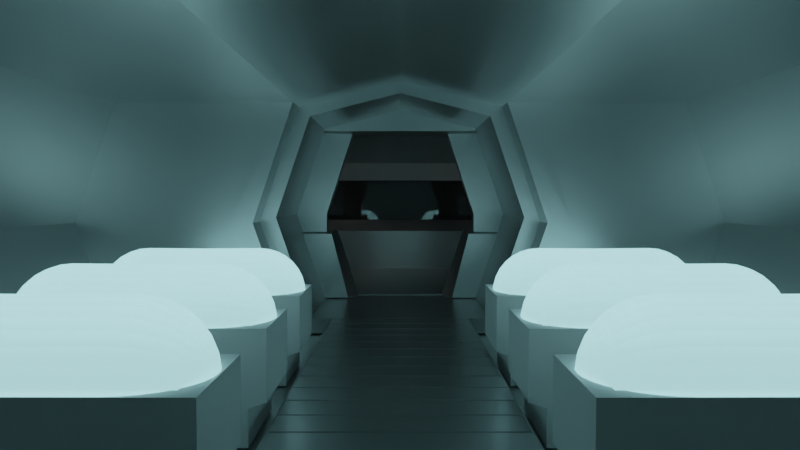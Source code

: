 # Source: Ship.blend  (saved by Blender 2.81.16; exported with 4.5.12 LTS)
import bpy
from mathutils import Matrix  # noqa: F401  (used for matrix-valued properties, if any)

bpy.ops.wm.read_factory_settings(use_empty=True)
scene = bpy.context.scene
scene.name = 'Scene'

# ---- collections
col_collection = bpy.data.collections.new('Collection'); scene.collection.children.link(col_collection)
col_walls = bpy.data.collections.new('Walls'); scene.collection.children.link(col_walls)

# ---- materials (node trees are filled in below, after node groups)
mat_ship_material = bpy.data.materials.new('Ship Material')
mat_ship_external_glass = bpy.data.materials.new('Ship External Glass')
mat_cryo_glass = bpy.data.materials.new('Cryo Glass')

# ---- material node trees
mat_ship_material.use_nodes = True; mat_ship_material.node_tree.nodes.clear()
_N = mat_ship_material.node_tree.nodes; _L = mat_ship_material.node_tree.links
n0 = _N.new('ShaderNodeOutputMaterial'); n0.name = 'Material Output'; n0.location = (300, 300)
n1 = _N.new('ShaderNodeBsdfPrincipled'); n1.name = 'Principled BSDF'; n1.location = (10, 300)
n1.distribution = 'GGX'
n1.subsurface_method = 'BURLEY'
n1.inputs[0].default_value = (0.6152, 0.6152, 0.6152, 1.0)
n1.inputs[1].default_value = 0.9157
n1.inputs[2].default_value = 0.3427
n1.inputs[3].default_value = 1.45
n1.inputs[13].default_value = 0.8596
n1.inputs[27].default_value = (0.0, 0.0, 0.0, 1.0)
n1.inputs[28].default_value = 1.0
_L.new(n1.outputs[0], n0.inputs[0])
n0.is_active_output = True
mat_ship_external_glass.use_nodes = True; mat_ship_external_glass.node_tree.nodes.clear()
_N = mat_ship_external_glass.node_tree.nodes; _L = mat_ship_external_glass.node_tree.links
n0 = _N.new('ShaderNodeOutputMaterial'); n0.name = 'Material Output'; n0.location = (300, 300)
n1 = _N.new('ShaderNodeBsdfPrincipled'); n1.name = 'Principled BSDF'; n1.location = (10, 300)
n1.distribution = 'GGX'
n1.subsurface_method = 'BURLEY'
n1.inputs[2].default_value = 0.0
n1.inputs[3].default_value = 1.45
n1.inputs[13].default_value = 1.0
n1.inputs[18].default_value = 0.9551
n1.inputs[27].default_value = (0.0, 0.0, 0.0, 1.0)
n1.inputs[28].default_value = 1.0
_L.new(n1.outputs[0], n0.inputs[0])
n0.is_active_output = True
mat_cryo_glass.use_nodes = True; mat_cryo_glass.node_tree.nodes.clear()
_N = mat_cryo_glass.node_tree.nodes; _L = mat_cryo_glass.node_tree.links
n0 = _N.new('ShaderNodeOutputMaterial'); n0.name = 'Material Output'; n0.location = (300, 300)
n1 = _N.new('ShaderNodeBsdfPrincipled'); n1.name = 'Principled BSDF'; n1.location = (10, 300)
n1.distribution = 'GGX'
n1.subsurface_method = 'BURLEY'
n1.inputs[3].default_value = 1.45
n1.inputs[18].default_value = 0.8539
n1.inputs[27].default_value = (0.3, 0.6286, 0.6661, 1.0)
n1.inputs[28].default_value = 1.0
_L.new(n1.outputs[0], n0.inputs[0])
n0.is_active_output = True

# ---- world
world_world = bpy.data.worlds.new('World'); scene.world = world_world
world_world.use_nodes = True; world_world.node_tree.nodes.clear()
_N = world_world.node_tree.nodes; _L = world_world.node_tree.links
n0 = _N.new('ShaderNodeOutputWorld'); n0.name = 'World Output'; n0.location = (300, 300)
n1 = _N.new('ShaderNodeBackground'); n1.name = 'Background'; n1.location = (10, 300)
n1.inputs[0].default_value = (0.0, 0.0, 0.0, 1.0)
_L.new(n1.outputs[0], n0.inputs[0])
n0.is_active_output = True
world_world.color = (0.05088, 0.05088, 0.05088)
world_world.use_sun_shadow = False
world_world.sun_shadow_jitter_overblur = 0.0

# ---- cameras
cam_camera_001 = bpy.data.cameras.new('Camera.001')
cam_camera_001.lens = 32.0
cam_camera_001.dof.focus_distance = 1.0

# ---- lights
light_sun = bpy.data.lights.new('Sun', 'SUN')
light_sun.color = (1.0, 0.9348, 0.9068)
light_sun.transmission_factor = 0.0
light_sun.energy = 20.0
light_sun.shadow_soft_size = 0.125

# ---- meshes
me_cylinder_001 = bpy.data.meshes.new('Cylinder.001')
me_cylinder_001.from_pydata([(7.563e-09, 0.05, -1.34e-08), (2.224e-08, 0.05, 0.2249), (0.009755, 0.04904, -1.34e-08), (0.009755, 0.04904, 0.2249), (0.01913, 0.04619, -1.34e-08), (0.01913, 0.04619, 0.2249), (0.02778, 0.04157, -1.34e-08), (0.02778, 0.04157, 0.2249), (0.03536, 0.03536, -1.34e-08), (0.03536, 0.03536, 0.2249), (0.04157, 0.02778, -1.34e-08), (0.04157, 0.02778, 0.2249), (0.04619, 0.01913, -1.34e-08), (0.04619, 0.01913, 0.2249), (0.04904, 0.009755, -1.34e-08), (0.04904, 0.009755, 0.2249), (0.05, 1.154e-08, -1.34e-08), (0.05, 1.154e-08, 0.2249), (0.04904, -0.009755, -1.34e-08), (0.04904, -0.009755, 0.2249), (0.04619, -0.01913, -1.34e-08), (0.04619, -0.01913, 0.2249), (0.04157, -0.02778, -1.34e-08), (0.04157, -0.02778, 0.2249), (0.03536, -0.03536, -1.34e-08), (0.03536, -0.03536, 0.2249), (0.02778, -0.04157, -1.34e-08), (0.02778, -0.04157, 0.2249), (0.01913, -0.04619, -1.34e-08), (0.01913, -0.04619, 0.2249), (0.009755, -0.04904, -1.34e-08), (0.009755, -0.04904, 0.2249), (-8.729e-09, -0.05, -1.34e-08), (5.947e-09, -0.05, 0.2249), (-0.009755, -0.04904, -1.34e-08), (-0.009755, -0.04904, 0.2249), (-0.01913, -0.04619, -1.34e-08), (-0.01913, -0.04619, 0.2249), (-0.02778, -0.04157, -1.34e-08), (-0.02778, -0.04157, 0.2249), (-0.03536, -0.03536, -1.34e-08), (-0.03536, -0.03536, 0.2249), (-0.04157, -0.02778, -1.34e-08), (-0.04157, -0.02778, 0.2249), (-0.04619, -0.01913, -1.34e-08), (-0.04619, -0.01913, 0.2249), (-0.04904, -0.009754, -1.34e-08), (-0.04904, -0.009754, 0.2249), (-0.05, 5.604e-08, -1.34e-08), (-0.05, 5.604e-08, 0.2249), (-0.04904, 0.009755, -1.34e-08), (-0.04904, 0.009755, 0.2249), (-0.04619, 0.01913, -1.34e-08), (-0.04619, 0.01913, 0.2249), (-0.04157, 0.02778, -1.34e-08), (-0.04157, 0.02778, 0.2249), (-0.03536, 0.03536, -1.34e-08), (-0.03536, 0.03536, 0.2249), (-0.02778, 0.04157, -1.34e-08), (-0.02778, 0.04157, 0.2249), (-0.01913, 0.04619, -1.34e-08), (-0.01913, 0.04619, 0.2249), (-0.009754, 0.04904, -1.34e-08), (-0.009754, 0.04904, 0.2249)], [], [(0, 1, 3, 2), (2, 3, 5, 4), (4, 5, 7, 6), (6, 7, 9, 8), (8, 9, 11, 10), (10, 11, 13, 12), (12, 13, 15, 14), (14, 15, 17, 16), (16, 17, 19, 18), (18, 19, 21, 20), (20, 21, 23, 22), (22, 23, 25, 24), (24, 25, 27, 26), (26, 27, 29, 28), (28, 29, 31, 30), (30, 31, 33, 32), (32, 33, 35, 34), (34, 35, 37, 36), (36, 37, 39, 38), (38, 39, 41, 40), (40, 41, 43, 42), (42, 43, 45, 44), (44, 45, 47, 46), (46, 47, 49, 48), (48, 49, 51, 50), (50, 51, 53, 52), (52, 53, 55, 54), (54, 55, 57, 56), (56, 57, 59, 58), (58, 59, 61, 60), (3, 1, 63, 61, 59, 57, 55, 53, 51, 49, 47, 45, 43, 41, 39, 37, 35, 33, 31, 29, 27, 25, 23, 21, 19, 17, 15, 13, 11, 9, 7, 5), (60, 61, 63, 62), (62, 63, 1, 0), (0, 2, 4, 6, 8, 10, 12, 14, 16, 18, 20, 22, 24, 26, 28, 30, 32, 34, 36, 38, 40, 42, 44, 46, 48, 50, 52, 54, 56, 58, 60, 62)])
_uv = me_cylinder_001.uv_layers.new(name='UVMap')
_uv.uv.foreach_set('vector', [1.0, 0.5, 1.0, 1.0, 0.9688, 1.0, 0.9688, 0.5, 0.9688, 0.5, 0.9688, 1.0, 0.9375, 1.0, 0.9375, 0.5, 0.9375, 0.5, 0.9375, 1.0, 0.9062, 1.0, 0.9062, 0.5, 0.9062, 0.5, 0.9062, 1.0, 0.875, 1.0, 0.875, 0.5, 0.875, 0.5, 0.875, 1.0, 0.8438, 1.0, 0.8438, 0.5, 0.8438, 0.5, 0.8438, 1.0, 0.8125, 1.0, 0.8125, 0.5, 0.8125, 0.5, 0.8125, 1.0, 0.7812, 1.0, 0.7812, 0.5, 0.7812, 0.5, 0.7812, 1.0, 0.75, 1.0, 0.75, 0.5, 0.75, 0.5, 0.75, 1.0, 0.7188, 1.0, 0.7188, 0.5, 0.7188, 0.5, 0.7188, 1.0, 0.6875, 1.0, 0.6875, 0.5, 0.6875, 0.5, 0.6875, 1.0, 0.6562, 1.0, 0.6562, 0.5, 0.6562, 0.5, 0.6562, 1.0, 0.625, 1.0, 0.625, 0.5, 0.625, 0.5, 0.625, 1.0, 0.5938, 1.0, 0.5938, 0.5, 0.5938, 0.5, 0.5938, 1.0, 0.5625, 1.0, 0.5625, 0.5, 0.5625, 0.5, 0.5625, 1.0, 0.5312, 1.0, 0.5312, 0.5, 0.5312, 0.5, 0.5312, 1.0, 0.5, 1.0, 0.5, 0.5, 0.5, 0.5, 0.5, 1.0, 0.4688, 1.0, 0.4688, 0.5, 0.4688, 0.5, 0.4688, 1.0, 0.4375, 1.0, 0.4375, 0.5, 0.4375, 0.5, 0.4375, 1.0, 0.4062, 1.0, 0.4062, 0.5, 0.4062, 0.5, 0.4062, 1.0, 0.375, 1.0, 0.375, 0.5, 0.375, 0.5, 0.375, 1.0, 0.3438, 1.0, 0.3438, 0.5, 0.3438, 0.5, 0.3438, 1.0, 0.3125, 1.0, 0.3125, 0.5, 0.3125, 0.5, 0.3125, 1.0, 0.2812, 1.0, 0.2812, 0.5, 0.2812, 0.5, 0.2812, 1.0, 0.25, 1.0, 0.25, 0.5, 0.25, 0.5, 0.25, 1.0, 0.2188, 1.0, 0.2188, 0.5, 0.2188, 0.5, 0.2188, 1.0, 0.1875, 1.0, 0.1875, 0.5, 0.1875, 0.5, 0.1875, 1.0, 0.1562, 1.0, 0.1562, 0.5, 0.1562, 0.5, 0.1562, 1.0, 0.125, 1.0, 0.125, 0.5, 0.125, 0.5, 0.125, 1.0, 0.09375, 1.0, 0.09375, 0.5, 0.09375, 0.5, 0.09375, 1.0, 0.0625, 1.0, 0.0625, 0.5, 0.2968, 0.4854, 0.25, 0.49, 0.2032, 0.4854, 0.1582, 0.4717, 0.1167, 0.4496, 0.08029, 0.4197, 0.05045, 0.3833, 0.02827, 0.3418, 0.01461, 0.2968, 0.01, 0.25, 0.01461, 0.2032, 0.02827, 0.1582, 0.05045, 0.1167, 0.08029, 0.08029, 0.1167, 0.05045, 0.1582, 0.02827, 0.2032, 0.01461, 0.25, 0.01, 0.2968, 0.01461, 0.3418, 0.02827, 0.3833, 0.05045, 0.4197, 0.08029, 0.4496, 0.1167, 0.4717, 0.1582, 0.4854, 0.2032, 0.49, 0.25, 0.4854, 0.2968, 0.4717, 0.3418, 0.4496, 0.3833, 0.4197, 0.4197, 0.3833, 0.4496, 0.3418, 0.4717, 0.0625, 0.5, 0.0625, 1.0, 0.03125, 1.0, 0.03125, 0.5, 0.03125, 0.5, 0.03125, 1.0, 0.0, 1.0, 0.0, 0.5, 0.75, 0.49, 0.7968, 0.4854, 0.8418, 0.4717, 0.8833, 0.4496, 0.9197, 0.4197, 0.9496, 0.3833, 0.9717, 0.3418, 0.9854, 0.2968, 0.99, 0.25, 0.9854, 0.2032, 0.9717, 0.1582, 0.9496, 0.1167, 0.9197, 0.08029, 0.8833, 0.05045, 0.8418, 0.02827, 0.7968, 0.01461, 0.75, 0.01, 0.7032, 0.01461, 0.6582, 0.02827, 0.6167, 0.05045, 0.5803, 0.08029, 0.5504, 0.1167, 0.5283, 0.1582, 0.5146, 0.2032, 0.51, 0.25, 0.5146, 0.2968, 0.5283, 0.3418, 0.5504, 0.3833, 0.5803, 0.4197, 0.6167, 0.4496, 0.6582, 0.4717, 0.7032, 0.4854])
me_cylinder_001.use_remesh_fix_poles = True
me_cylinder_001.use_remesh_preserve_attributes = False
me_cylinder_001.use_mirror_vertex_groups = False
me_cylinder_001.update()
me_cube_001 = bpy.data.meshes.new('Cube.001')
me_cube_001.from_pydata([(-3.07, -2.232, 0.0), (-3.07, -2.232, 1.112), (-2.57, -1.865, 0.918), (-2.82, -2.059, 0.0), (-2.57, -1.865, -0.2337), (-2.82, -2.059, -0.2337), (0.0, 0.0, 0.0), (0.0, 0.0, -0.2337), (-3.07, 0.0, 0.0), (-3.07, 0.0, 1.112), (-2.57, 0.0, 0.0), (-2.57, 0.0, 0.918), (-2.82, 0.0, 1.186), (-2.82, 0.0, 0.0), (-2.57, 0.0, -0.2337), (-2.82, 0.0, -0.2337), (2.078, 0.0006043, 0.0), (2.078, 0.0006043, -0.2337), (1.173, -2.613, 0.0), (1.173, -2.613, 1.112), (0.9844, -2.022, 0.0), (0.9844, -2.022, 0.918), (1.072, -2.326, 1.186), (0.9844, -2.022, -0.2337), (1.072, -2.326, -0.2337), (2.554, -1.808, 0.0), (2.554, -1.808, 1.112), (2.078, -1.514, 0.0), (2.078, -1.514, 0.918), (2.283, -1.661, 1.186), (2.283, -1.661, 0.0), (2.078, -1.514, -0.2337), (2.283, -1.661, -0.2337), (-2.568, -1.87, 0.0), (-2.83, -2.048, 1.186), (1.086, -2.32, 0.0), (-0.9494, -2.922, 0.0), (-0.9494, -2.922, 1.112), (-0.7949, -2.446, 0.0), (-0.7949, -2.446, 0.918), (-0.8721, -2.684, 1.186), (-0.8721, -2.684, 0.0), (-0.7949, -2.446, -0.2337), (-0.8721, -2.684, -0.2337), (2.554, -1.189, 1.112), (2.078, -0.7565, 0.0), (2.078, -0.7565, -0.2337), (2.554, -0.9051, 0.0), (2.078, -1.04, 0.918), (2.335, -1.119, 1.186), (2.335, -0.8351, 0.0), (2.335, -0.8351, -0.2337)], [], [(8, 0, 1, 9), (3, 33, 2, 34), (0, 3, 34, 1), (13, 15, 5, 3), (3, 5, 4, 33), (33, 6, 10), (5, 15, 14, 4), (0, 8, 13, 3), (2, 11, 12, 34), (34, 12, 9, 1), (33, 10, 11, 2), (4, 14, 7), (25, 26, 19, 18), (35, 22, 21, 20), (18, 19, 22, 35), (30, 35, 24, 32), (35, 20, 23, 24), (20, 27, 6), (24, 23, 31, 32), (18, 35, 30, 25), (21, 22, 29, 28), (22, 19, 26, 29), (20, 21, 28, 27), (23, 7, 31), (16, 6, 27, 45), (51, 32, 31, 46), (47, 25, 30, 50), (48, 28, 29, 49), (49, 29, 26, 44), (45, 27, 28, 48), (17, 46, 31, 7), (36, 37, 1, 0), (41, 3, 5, 43), (33, 38, 6), (5, 4, 42, 43), (0, 3, 41, 36), (2, 34, 40, 39), (34, 1, 37, 40), (33, 2, 39, 38), (4, 7, 42), (36, 18, 19, 37), (41, 43, 24, 35), (20, 6, 38), (24, 43, 42, 23), (18, 36, 41, 35), (21, 39, 40, 22), (22, 40, 37, 19), (20, 38, 39, 21), (23, 42, 7), (30, 32, 51, 50), (25, 47, 44, 26), (17, 16, 45, 46), (50, 51, 46, 45), (45, 48, 49, 50), (50, 49, 44, 47)])
_uv = me_cube_001.uv_layers.new(name='UVMap')
_uv.uv.foreach_set('vector', [0.375, 0.125, 0.375, 0.25, 0.625, 0.25, 0.625, 0.125, 0.375, 0.375, 0.375, 0.5, 0.625, 0.5, 0.625, 0.375, 0.375, 0.25, 0.375, 0.375, 0.625, 0.375, 0.625, 0.25, 0.25, 0.625, 0.25, 0.625, 0.25, 0.5, 0.25, 0.5, 0.375, 0.375, 0.375, 0.375, 0.375, 0.5, 0.375, 0.5, 0.375, 0.5, 0.0, 0.0, 0.375, 0.625, 0.25, 0.5, 0.25, 0.625, 0.375, 0.625, 0.375, 0.5, 0.125, 0.5, 0.125, 0.625, 0.25, 0.625, 0.25, 0.5, 0.625, 0.5, 0.625, 0.625, 0.75, 0.625, 0.75, 0.5, 0.75, 0.5, 0.75, 0.625, 0.875, 0.625, 0.875, 0.5, 0.375, 0.5, 0.375, 0.625, 0.625, 0.625, 0.625, 0.5, 0.375, 0.5, 0.375, 0.625, 0.0, 0.0, 0.375, 0.125, 0.625, 0.125, 0.625, 0.25, 0.375, 0.25, 0.375, 0.375, 0.625, 0.375, 0.625, 0.5, 0.375, 0.5, 0.375, 0.25, 0.625, 0.25, 0.625, 0.375, 0.375, 0.375, 0.25, 0.625, 0.25, 0.5, 0.25, 0.5, 0.25, 0.625, 0.375, 0.375, 0.375, 0.5, 0.375, 0.5, 0.375, 0.375, 0.375, 0.5, 0.375, 0.625, 0.0, 0.0, 0.25, 0.5, 0.375, 0.5, 0.375, 0.625, 0.25, 0.625, 0.125, 0.5, 0.25, 0.5, 0.25, 0.625, 0.125, 0.625, 0.625, 0.5, 0.75, 0.5, 0.75, 0.625, 0.625, 0.625, 0.75, 0.5, 0.875, 0.5, 0.875, 0.625, 0.75, 0.625, 0.375, 0.5, 0.625, 0.5, 0.625, 0.625, 0.375, 0.625, 0.375, 0.5, 0.0, 0.0, 0.375, 0.625, 0.375, 0.5, 0.0, 0.0, 0.375, 0.625, 0.375, 0.5625, 0.25, 0.5625, 0.25, 0.625, 0.375, 0.625, 0.375, 0.5625, 0.125, 0.5625, 0.125, 0.625, 0.25, 0.625, 0.25, 0.5625, 0.625, 0.5625, 0.625, 0.625, 0.75, 0.625, 0.75, 0.5625, 0.75, 0.5625, 0.75, 0.625, 0.875, 0.625, 0.875, 0.5625, 0.375, 0.5625, 0.375, 0.625, 0.625, 0.625, 0.625, 0.5625, 0.375, 0.5, 0.375, 0.5625, 0.375, 0.625, 0.0, 0.0, 0.375, 0.125, 0.625, 0.125, 0.625, 0.25, 0.375, 0.25, 0.25, 0.625, 0.25, 0.5, 0.25, 0.5, 0.25, 0.625, 0.375, 0.5, 0.375, 0.625, 0.0, 0.0, 0.25, 0.5, 0.375, 0.5, 0.375, 0.625, 0.25, 0.625, 0.125, 0.5, 0.25, 0.5, 0.25, 0.625, 0.125, 0.625, 0.625, 0.5, 0.75, 0.5, 0.75, 0.625, 0.625, 0.625, 0.75, 0.5, 0.875, 0.5, 0.875, 0.625, 0.75, 0.625, 0.375, 0.5, 0.625, 0.5, 0.625, 0.625, 0.375, 0.625, 0.375, 0.5, 0.0, 0.0, 0.375, 0.625, 0.375, 0.125, 0.375, 0.25, 0.625, 0.25, 0.625, 0.125, 0.25, 0.625, 0.25, 0.625, 0.25, 0.5, 0.25, 0.5, 0.375, 0.5, 0.0, 0.0, 0.375, 0.625, 0.25, 0.5, 0.25, 0.625, 0.375, 0.625, 0.375, 0.5, 0.125, 0.5, 0.125, 0.625, 0.25, 0.625, 0.25, 0.5, 0.625, 0.5, 0.625, 0.625, 0.75, 0.625, 0.75, 0.5, 0.75, 0.5, 0.75, 0.625, 0.875, 0.625, 0.875, 0.5, 0.375, 0.5, 0.375, 0.625, 0.625, 0.625, 0.625, 0.5, 0.375, 0.5, 0.375, 0.625, 0.0, 0.0, 0.25, 0.625, 0.25, 0.625, 0.25, 0.5625, 0.25, 0.5625, 0.375, 0.125, 0.375, 0.1875, 0.625, 0.1875, 0.625, 0.125, 0.375, 0.5, 0.375, 0.5, 0.0, 0.0, 0.375, 0.5625, 0.0, 0.0, 0.0, 0.0, 0.0, 0.0, 0.0, 0.0, 0.0, 0.0, 0.625, 0.5625, 0.75, 0.5625, 0.0, 0.0, 0.0, 0.0, 0.0, 0.0, 0.0, 0.0, 0.0, 0.0])
me_cube_001.materials.append(mat_ship_material)
me_cube_001.use_remesh_fix_poles = True
me_cube_001.use_remesh_preserve_attributes = False
me_cube_001.use_mirror_vertex_groups = False
me_cube_001.update()
me_cube_002 = bpy.data.meshes.new('Cube.002')
me_cube_002.from_pydata([(-2.811, 2.045, 0.0), (-2.811, 2.045, 1.112), (-2.311, 1.678, 0.0), (-2.311, 1.67, 0.918), (-2.561, 1.865, 0.0), (-2.561, 1.865, 1.186), (-1.092, 0.8407, 1.593), (-1.286, 0.9395, 1.862), (-2.811, 0.0, 0.0), (-2.811, 0.0, 1.112), (-2.311, 0.0, 0.0), (-2.311, 0.0, 0.918), (-2.561, 0.0, 1.186), (-2.561, 0.0, 0.0), (-1.036, 0.0, 1.593), (-1.286, 0.0, 1.862), (0.0, 0.0, 1.97), (0.0, 0.0, 2.239)], [(17, 16)], [(8, 9, 1, 0), (4, 5, 3, 2), (0, 1, 5, 4), (3, 5, 7, 6), (11, 3, 6, 14), (17, 7, 15), (14, 6, 16), (5, 12, 15, 7), (0, 4, 13, 8), (5, 1, 9, 12), (4, 2, 10, 13), (2, 3, 11, 10)])
_uv = me_cube_002.uv_layers.new(name='UVMap')
_uv.uv.foreach_set('vector', [0.375, 0.125, 0.625, 0.125, 0.625, 0.25, 0.375, 0.25, 0.375, 0.375, 0.625, 0.375, 0.625, 0.5, 0.375, 0.5, 0.375, 0.25, 0.625, 0.25, 0.625, 0.375, 0.375, 0.375, 0.625, 0.5, 0.625, 0.375, 0.625, 0.375, 0.625, 0.5, 0.625, 0.625, 0.625, 0.5, 0.625, 0.5, 0.625, 0.625, 0.0, 0.0, 0.75, 0.5, 0.75, 0.625, 0.625, 0.625, 0.625, 0.5, 0.0, 0.0, 0.75, 0.5, 0.75, 0.625, 0.75, 0.625, 0.75, 0.5, 0.125, 0.5, 0.25, 0.5, 0.25, 0.625, 0.125, 0.625, 0.75, 0.5, 0.875, 0.5, 0.875, 0.625, 0.75, 0.625, 0.25, 0.5, 0.375, 0.5, 0.375, 0.625, 0.25, 0.625, 0.375, 0.5, 0.625, 0.5, 0.625, 0.625, 0.375, 0.625])
me_cube_002.use_remesh_fix_poles = True
me_cube_002.use_remesh_preserve_attributes = False
me_cube_002.use_mirror_vertex_groups = False
me_cube_002.update()
me_cube_003 = bpy.data.meshes.new('Cube.003')
me_cube_003.from_pydata([(-2.369, -1.0, -0.5112), (-2.369, -1.0, 2.98e-08), (-2.369, 1.0, -0.5112), (-2.369, 1.0, 2.98e-08), (2.369, -1.0, -0.5112), (2.369, -1.0, -2.98e-08), (2.369, 1.0, -0.5112), (2.369, 1.0, -2.98e-08)], [], [(0, 1, 3, 2), (2, 3, 7, 6), (6, 7, 5, 4), (4, 5, 1, 0), (2, 6, 4, 0), (7, 3, 1, 5)])
_uv = me_cube_003.uv_layers.new(name='UVMap')
_uv.uv.foreach_set('vector', [0.375, 0.0, 0.625, 0.0, 0.625, 0.25, 0.375, 0.25, 0.375, 0.25, 0.625, 0.25, 0.625, 0.5, 0.375, 0.5, 0.375, 0.5, 0.625, 0.5, 0.625, 0.75, 0.375, 0.75, 0.375, 0.75, 0.625, 0.75, 0.625, 1.0, 0.375, 1.0, 0.125, 0.5, 0.375, 0.5, 0.375, 0.75, 0.125, 0.75, 0.625, 0.5, 0.875, 0.5, 0.875, 0.75, 0.625, 0.75])
me_cube_003.use_remesh_fix_poles = True
me_cube_003.use_remesh_preserve_attributes = False
me_cube_003.use_mirror_vertex_groups = False
me_cube_003.update()
me_cube_004 = bpy.data.meshes.new('Cube.004')
me_cube_004.from_pydata([(-3.07, 2.232, 0.0), (-3.07, 2.232, 1.112), (-2.57, 1.865, 0.0), (-2.57, 1.865, 0.918), (-2.82, 2.059, 0.0), (-2.57, 1.865, -0.2337), (-3.07, -2.232, 0.0), (-3.07, -2.232, 1.112), (-2.57, -1.865, 0.918), (-2.82, -2.059, 0.0), (-2.57, -1.865, -0.2337), (-2.82, -2.059, -0.2337), (0.0, 0.0, 0.0), (0.0, 0.0, -0.2337), (-3.07, 0.0, 0.0), (-3.07, 0.0, 1.112), (-2.57, 0.0, 0.0), (-2.57, 0.0, 0.918), (-2.82, 0.0, 1.186), (-2.82, 0.0, 0.0), (-2.57, 0.0, -0.2337), (-2.82, 0.0, -0.2337), (1.176, 2.61, 0.0), (1.176, 2.61, 1.112), (0.9809, 2.021, 0.0), (0.9809, 2.021, 0.918), (1.088, 2.319, 0.0), (1.088, 2.319, 1.186), (0.9809, 2.021, -0.2337), (1.088, 2.319, -0.2337), (-2.828, 2.046, 1.186), (-2.828, 2.046, -0.2337), (-0.947, 2.92, 0.0), (-0.947, 2.92, 1.112), (-0.7925, 2.445, 0.0), (-0.7925, 2.445, 0.918), (-0.8698, 2.682, 1.186), (-0.8698, 2.682, 0.0), (-0.7925, 2.445, -0.2337), (-0.8698, 2.682, -0.2337), (2.554, -0.002592, 0.0), (2.554, -0.002592, 1.112), (2.078, 0.0006043, 0.0), (2.078, 0.0006043, 0.918), (2.387, -0.009675, 0.0), (2.387, -0.009675, 1.186), (2.078, 0.0006043, -0.2337), (2.387, -0.009675, -0.2337), (2.554, 1.803, 0.0), (2.554, 1.803, 1.112), (2.078, 1.509, 0.0), (2.078, 1.509, 0.918), (2.283, 1.656, 1.186), (2.283, 1.656, 0.0), (2.078, 1.509, -0.2337), (2.283, 1.656, -0.2337), (1.173, -2.613, 0.0), (1.173, -2.613, 1.112), (0.9844, -2.022, 0.0), (0.9844, -2.022, 0.918), (1.072, -2.326, 1.186), (0.9844, -2.022, -0.2337), (1.072, -2.326, -0.2337), (2.554, -1.808, 0.0), (2.554, -1.808, 1.112), (2.078, -1.514, 0.0), (2.078, -1.514, 0.918), (2.283, -1.661, 1.186), (2.283, -1.661, 0.0), (2.078, -1.514, -0.2337), (2.283, -1.661, -0.2337), (-2.568, -1.87, 0.0), (-2.83, -2.048, 1.186), (1.086, -2.32, 0.0), (-0.9494, -2.922, 0.0), (-0.9494, -2.922, 1.112), (-0.7949, -2.446, 0.0), (-0.7949, -2.446, 0.918), (-0.8721, -2.684, 1.186), (-0.8721, -2.684, 0.0), (-0.7949, -2.446, -0.2337), (-0.8721, -2.684, -0.2337)], [], [(14, 15, 1, 0), (4, 30, 3, 2), (0, 1, 30, 4), (19, 4, 31, 21), (4, 2, 5, 31), (2, 16, 12), (31, 5, 20, 21), (0, 4, 19, 14), (3, 30, 18, 17), (30, 1, 15, 18), (2, 3, 17, 16), (5, 13, 20), (14, 6, 7, 15), (9, 71, 8, 72), (6, 9, 72, 7), (19, 21, 11, 9), (9, 11, 10, 71), (71, 12, 16), (11, 21, 20, 10), (6, 14, 19, 9), (8, 17, 18, 72), (72, 18, 15, 7), (71, 16, 17, 8), (10, 20, 13), (32, 33, 23, 22), (26, 27, 25, 24), (22, 23, 27, 26), (37, 26, 29, 39), (26, 24, 28, 29), (24, 34, 12), (29, 28, 38, 39), (22, 26, 37, 32), (25, 27, 36, 35), (27, 23, 33, 36), (24, 25, 35, 34), (28, 13, 38), (32, 0, 1, 33), (37, 39, 31, 4), (2, 12, 34), (31, 39, 38, 5), (0, 32, 37, 4), (3, 35, 36, 30), (30, 36, 33, 1), (2, 34, 35, 3), (5, 38, 13), (48, 49, 41, 40), (44, 45, 43, 42), (40, 41, 45, 44), (53, 44, 47, 55), (44, 42, 46, 47), (42, 50, 12), (47, 46, 54, 55), (40, 44, 53, 48), (43, 45, 52, 51), (45, 41, 49, 52), (42, 43, 51, 50), (46, 13, 54), (48, 22, 23, 49), (53, 55, 29, 26), (24, 12, 50), (29, 55, 54, 28), (22, 48, 53, 26), (25, 51, 52, 27), (27, 52, 49, 23), (24, 50, 51, 25), (28, 54, 13), (63, 64, 57, 56), (73, 60, 59, 58), (56, 57, 60, 73), (68, 73, 62, 70), (73, 58, 61, 62), (58, 65, 12), (62, 61, 69, 70), (56, 73, 68, 63), (59, 60, 67, 66), (60, 57, 64, 67), (58, 59, 66, 65), (61, 13, 69), (63, 40, 41, 64), (68, 70, 47, 44), (42, 12, 65), (47, 70, 69, 46), (40, 63, 68, 44), (43, 66, 67, 45), (45, 67, 64, 41), (42, 65, 66, 43), (46, 69, 13), (74, 75, 7, 6), (79, 9, 11, 81), (71, 76, 12), (11, 10, 80, 81), (6, 9, 79, 74), (8, 72, 78, 77), (72, 7, 75, 78), (71, 8, 77, 76), (10, 13, 80), (74, 56, 57, 75), (79, 81, 62, 73), (58, 12, 76), (62, 81, 80, 61), (56, 74, 79, 73), (59, 77, 78, 60), (60, 78, 75, 57), (58, 76, 77, 59), (61, 80, 13)])
_uv = me_cube_004.uv_layers.new(name='UVMap')
_uv.uv.foreach_set('vector', [0.375, 0.125, 0.625, 0.125, 0.625, 0.25, 0.375, 0.25, 0.375, 0.375, 0.625, 0.375, 0.625, 0.5, 0.375, 0.5, 0.375, 0.25, 0.625, 0.25, 0.625, 0.375, 0.375, 0.375, 0.25, 0.625, 0.25, 0.5, 0.25, 0.5, 0.25, 0.625, 0.375, 0.375, 0.375, 0.5, 0.375, 0.5, 0.375, 0.375, 0.375, 0.5, 0.375, 0.625, 0.0, 0.0, 0.25, 0.5, 0.375, 0.5, 0.375, 0.625, 0.25, 0.625, 0.125, 0.5, 0.25, 0.5, 0.25, 0.625, 0.125, 0.625, 0.625, 0.5, 0.75, 0.5, 0.75, 0.625, 0.625, 0.625, 0.75, 0.5, 0.875, 0.5, 0.875, 0.625, 0.75, 0.625, 0.375, 0.5, 0.625, 0.5, 0.625, 0.625, 0.375, 0.625, 0.375, 0.5, 0.0, 0.0, 0.375, 0.625, 0.375, 0.125, 0.375, 0.25, 0.625, 0.25, 0.625, 0.125, 0.375, 0.375, 0.375, 0.5, 0.625, 0.5, 0.625, 0.375, 0.375, 0.25, 0.375, 0.375, 0.625, 0.375, 0.625, 0.25, 0.25, 0.625, 0.25, 0.625, 0.25, 0.5, 0.25, 0.5, 0.375, 0.375, 0.375, 0.375, 0.375, 0.5, 0.375, 0.5, 0.375, 0.5, 0.0, 0.0, 0.375, 0.625, 0.25, 0.5, 0.25, 0.625, 0.375, 0.625, 0.375, 0.5, 0.125, 0.5, 0.125, 0.625, 0.25, 0.625, 0.25, 0.5, 0.625, 0.5, 0.625, 0.625, 0.75, 0.625, 0.75, 0.5, 0.75, 0.5, 0.75, 0.625, 0.875, 0.625, 0.875, 0.5, 0.375, 0.5, 0.375, 0.625, 0.625, 0.625, 0.625, 0.5, 0.375, 0.5, 0.375, 0.625, 0.0, 0.0, 0.375, 0.125, 0.625, 0.125, 0.625, 0.25, 0.375, 0.25, 0.375, 0.375, 0.625, 0.375, 0.625, 0.5, 0.375, 0.5, 0.375, 0.25, 0.625, 0.25, 0.625, 0.375, 0.375, 0.375, 0.25, 0.625, 0.25, 0.5, 0.25, 0.5, 0.25, 0.625, 0.375, 0.375, 0.375, 0.5, 0.375, 0.5, 0.375, 0.375, 0.375, 0.5, 0.375, 0.625, 0.0, 0.0, 0.25, 0.5, 0.375, 0.5, 0.375, 0.625, 0.25, 0.625, 0.125, 0.5, 0.25, 0.5, 0.25, 0.625, 0.125, 0.625, 0.625, 0.5, 0.75, 0.5, 0.75, 0.625, 0.625, 0.625, 0.75, 0.5, 0.875, 0.5, 0.875, 0.625, 0.75, 0.625, 0.375, 0.5, 0.625, 0.5, 0.625, 0.625, 0.375, 0.625, 0.375, 0.5, 0.0, 0.0, 0.375, 0.625, 0.375, 0.125, 0.375, 0.25, 0.625, 0.25, 0.625, 0.125, 0.25, 0.625, 0.25, 0.625, 0.25, 0.5, 0.25, 0.5, 0.375, 0.5, 0.0, 0.0, 0.375, 0.625, 0.25, 0.5, 0.25, 0.625, 0.375, 0.625, 0.375, 0.5, 0.125, 0.5, 0.125, 0.625, 0.25, 0.625, 0.25, 0.5, 0.625, 0.5, 0.625, 0.625, 0.75, 0.625, 0.75, 0.5, 0.75, 0.5, 0.75, 0.625, 0.875, 0.625, 0.875, 0.5, 0.375, 0.5, 0.375, 0.625, 0.625, 0.625, 0.625, 0.5, 0.375, 0.5, 0.375, 0.625, 0.0, 0.0, 0.375, 0.125, 0.625, 0.125, 0.625, 0.25, 0.375, 0.25, 0.375, 0.375, 0.625, 0.375, 0.625, 0.5, 0.375, 0.5, 0.375, 0.25, 0.625, 0.25, 0.625, 0.375, 0.375, 0.375, 0.25, 0.625, 0.25, 0.5, 0.25, 0.5, 0.25, 0.625, 0.375, 0.375, 0.375, 0.5, 0.375, 0.5, 0.375, 0.375, 0.375, 0.5, 0.375, 0.625, 0.0, 0.0, 0.25, 0.5, 0.375, 0.5, 0.375, 0.625, 0.25, 0.625, 0.125, 0.5, 0.25, 0.5, 0.25, 0.625, 0.125, 0.625, 0.625, 0.5, 0.75, 0.5, 0.75, 0.625, 0.625, 0.625, 0.75, 0.5, 0.875, 0.5, 0.875, 0.625, 0.75, 0.625, 0.375, 0.5, 0.625, 0.5, 0.625, 0.625, 0.375, 0.625, 0.375, 0.5, 0.0, 0.0, 0.375, 0.625, 0.375, 0.125, 0.375, 0.25, 0.625, 0.25, 0.625, 0.125, 0.25, 0.625, 0.25, 0.625, 0.25, 0.5, 0.25, 0.5, 0.375, 0.5, 0.0, 0.0, 0.375, 0.625, 0.25, 0.5, 0.25, 0.625, 0.375, 0.625, 0.375, 0.5, 0.125, 0.5, 0.125, 0.625, 0.25, 0.625, 0.25, 0.5, 0.625, 0.5, 0.625, 0.625, 0.75, 0.625, 0.75, 0.5, 0.75, 0.5, 0.75, 0.625, 0.875, 0.625, 0.875, 0.5, 0.375, 0.5, 0.375, 0.625, 0.625, 0.625, 0.625, 0.5, 0.375, 0.5, 0.375, 0.625, 0.0, 0.0, 0.375, 0.125, 0.625, 0.125, 0.625, 0.25, 0.375, 0.25, 0.375, 0.375, 0.625, 0.375, 0.625, 0.5, 0.375, 0.5, 0.375, 0.25, 0.625, 0.25, 0.625, 0.375, 0.375, 0.375, 0.25, 0.625, 0.25, 0.5, 0.25, 0.5, 0.25, 0.625, 0.375, 0.375, 0.375, 0.5, 0.375, 0.5, 0.375, 0.375, 0.375, 0.5, 0.375, 0.625, 0.0, 0.0, 0.25, 0.5, 0.375, 0.5, 0.375, 0.625, 0.25, 0.625, 0.125, 0.5, 0.25, 0.5, 0.25, 0.625, 0.125, 0.625, 0.625, 0.5, 0.75, 0.5, 0.75, 0.625, 0.625, 0.625, 0.75, 0.5, 0.875, 0.5, 0.875, 0.625, 0.75, 0.625, 0.375, 0.5, 0.625, 0.5, 0.625, 0.625, 0.375, 0.625, 0.375, 0.5, 0.0, 0.0, 0.375, 0.625, 0.375, 0.125, 0.375, 0.25, 0.625, 0.25, 0.625, 0.125, 0.25, 0.625, 0.25, 0.625, 0.25, 0.5, 0.25, 0.5, 0.375, 0.5, 0.0, 0.0, 0.375, 0.625, 0.25, 0.5, 0.25, 0.625, 0.375, 0.625, 0.375, 0.5, 0.125, 0.5, 0.125, 0.625, 0.25, 0.625, 0.25, 0.5, 0.625, 0.5, 0.625, 0.625, 0.75, 0.625, 0.75, 0.5, 0.75, 0.5, 0.75, 0.625, 0.875, 0.625, 0.875, 0.5, 0.375, 0.5, 0.375, 0.625, 0.625, 0.625, 0.625, 0.5, 0.375, 0.5, 0.375, 0.625, 0.0, 0.0, 0.375, 0.125, 0.625, 0.125, 0.625, 0.25, 0.375, 0.25, 0.25, 0.625, 0.25, 0.5, 0.25, 0.5, 0.25, 0.625, 0.375, 0.5, 0.375, 0.625, 0.0, 0.0, 0.25, 0.5, 0.375, 0.5, 0.375, 0.625, 0.25, 0.625, 0.125, 0.5, 0.25, 0.5, 0.25, 0.625, 0.125, 0.625, 0.625, 0.5, 0.75, 0.5, 0.75, 0.625, 0.625, 0.625, 0.75, 0.5, 0.875, 0.5, 0.875, 0.625, 0.75, 0.625, 0.375, 0.5, 0.625, 0.5, 0.625, 0.625, 0.375, 0.625, 0.375, 0.5, 0.0, 0.0, 0.375, 0.625, 0.375, 0.125, 0.375, 0.25, 0.625, 0.25, 0.625, 0.125, 0.25, 0.625, 0.25, 0.625, 0.25, 0.5, 0.25, 0.5, 0.375, 0.5, 0.0, 0.0, 0.375, 0.625, 0.25, 0.5, 0.25, 0.625, 0.375, 0.625, 0.375, 0.5, 0.125, 0.5, 0.125, 0.625, 0.25, 0.625, 0.25, 0.5, 0.625, 0.5, 0.625, 0.625, 0.75, 0.625, 0.75, 0.5, 0.75, 0.5, 0.75, 0.625, 0.875, 0.625, 0.875, 0.5, 0.375, 0.5, 0.375, 0.625, 0.625, 0.625, 0.625, 0.5, 0.375, 0.5, 0.375, 0.625, 0.0, 0.0])
me_cube_004.materials.append(mat_ship_material)
me_cube_004.use_remesh_fix_poles = True
me_cube_004.use_remesh_preserve_attributes = False
me_cube_004.use_mirror_vertex_groups = False
me_cube_004.update()
me_cube_005 = bpy.data.meshes.new('Cube.005')
me_cube_005.from_pydata([(-1.0, -1.297, -1.455), (-1.0, -1.0, 1.0), (1.0, -1.297, -1.455), (1.0, -1.0, 1.0), (-1.0, -0.7974, -1.455), (-1.0, -0.5, 1.0), (-1.0, 0.0, 1.0), (1.0, -0.7974, -1.455), (1.0, 0.0, 1.0), (1.0, -0.5, 1.0), (-1.0, -1.0, 0.7618), (1.0, -1.0, 0.7618), (1.0, 0.0, 0.7618), (1.0, -0.5, 0.7618), (-1.0, -0.5, 0.7618), (-1.0, 0.0, 0.7618), (1.0, -1.297, -0.3467), (1.0, -0.7974, -0.3467), (-1.0, -0.7974, -0.3467), (-1.0, -1.297, -0.3467)], [], [(13, 9, 3, 11), (11, 3, 1, 10), (4, 7, 2, 0), (9, 5, 1, 3), (8, 6, 5, 9), (15, 12, 13, 14), (18, 17, 7, 4), (12, 8, 9, 13), (10, 1, 5, 14), (14, 5, 6, 15), (19, 10, 14, 18), (16, 11, 10, 19), (17, 13, 11, 16), (7, 17, 16, 2), (2, 16, 19, 0), (0, 19, 18, 4), (14, 13, 17, 18)])
_uv = me_cube_005.uv_layers.new(name='UVMap')
_uv.uv.foreach_set('vector', [0.5952, 0.6875, 0.625, 0.6875, 0.625, 0.75, 0.5952, 0.75, 0.5952, 0.75, 0.625, 0.75, 0.625, 1.0, 0.5952, 1.0, 0.125, 0.6875, 0.375, 0.6875, 0.375, 0.75, 0.125, 0.75, 0.625, 0.6875, 0.875, 0.6875, 0.875, 0.75, 0.625, 0.75, 0.625, 0.625, 0.875, 0.625, 0.875, 0.6875, 0.625, 0.6875, 0.5952, 0.125, 0.5952, 0.625, 0.5952, 0.6875, 0.5952, 0.0625, 0.4851, 0.0625, 0.4851, 0.6875, 0.375, 0.6875, 0.375, 0.0625, 0.5952, 0.625, 0.625, 0.625, 0.625, 0.6875, 0.5952, 0.6875, 0.5952, 0.0, 0.625, 0.0, 0.625, 0.0625, 0.5952, 0.0625, 0.5952, 0.0625, 0.625, 0.0625, 0.625, 0.125, 0.5952, 0.125, 0.4851, 0.0, 0.5952, 0.0, 0.5952, 0.0625, 0.4851, 0.0625, 0.4851, 0.75, 0.5952, 0.75, 0.5952, 1.0, 0.4851, 1.0, 0.4851, 0.6875, 0.5952, 0.6875, 0.5952, 0.75, 0.4851, 0.75, 0.375, 0.6875, 0.4851, 0.6875, 0.4851, 0.75, 0.375, 0.75, 0.375, 0.75, 0.4851, 0.75, 0.4851, 1.0, 0.375, 1.0, 0.375, 0.0, 0.4851, 0.0, 0.4851, 0.0625, 0.375, 0.0625, 0.5952, 0.0625, 0.5952, 0.6875, 0.4851, 0.6875, 0.4851, 0.0625])
me_cube_005.materials.append(mat_ship_material)
me_cube_005.use_remesh_fix_poles = True
me_cube_005.use_remesh_preserve_attributes = False
me_cube_005.use_mirror_vertex_groups = False
me_cube_005.update()
me_cube_006 = bpy.data.meshes.new('Cube.006')
me_cube_006.from_pydata([(-15.96, -1.0, -1.455), (-15.96, -1.0, 1.0), (1.599, -1.0, -1.455), (1.599, -1.0, 1.0), (-15.96, -0.8105, -1.455), (-15.96, -0.8105, 1.0), (-15.96, 0.0, 1.246), (1.599, -0.8105, -1.455), (1.599, 0.0, 1.246), (1.599, -0.8105, 1.0), (-15.96, -1.0, 0.7618), (1.599, -1.0, 0.7618), (1.599, 0.0, 1.008), (1.599, -0.8105, 0.7618), (-15.96, -0.8105, 0.7618), (-15.96, 0.0, 1.008), (-13.04, -1.0, -1.455), (-13.04, -1.0, 1.0), (-13.04, 0.0, 1.008), (-13.04, 0.0, 1.246), (-13.04, -0.8105, 1.0), (-13.04, -0.8105, 0.7618), (-13.04, -0.8105, -1.455), (-13.04, -1.0, 0.7618), (1.599, -1.31, -0.3467), (1.599, -1.121, -0.3467), (-15.96, -1.121, -0.3467), (-15.96, -1.31, -0.3467), (-13.04, -1.31, -0.3467), (-13.04, -1.121, -0.3467), (-15.96, -0.8105, -1.623), (-15.96, -1.0, -1.623), (-13.04, -1.0, -1.623), (1.599, -1.0, -1.623), (1.599, -0.8105, -1.623), (-13.04, -0.8105, -1.623), (-13.04, 0.0, -1.455), (-15.96, 0.0, -1.455), (1.599, 0.0, -1.455), (-13.04, 0.0, -1.623), (-15.96, 0.0, -1.623), (1.599, 0.0, -1.623)], [], [(13, 9, 3, 11), (23, 17, 1, 10), (35, 30, 40, 39), (20, 5, 1, 17), (19, 6, 5, 20), (18, 12, 13, 21), (29, 25, 7, 22), (12, 8, 9, 13), (10, 1, 5, 14), (14, 5, 6, 15), (27, 10, 14, 26), (28, 23, 10, 27), (25, 13, 11, 24), (24, 11, 23, 28), (26, 29, 22, 4), (15, 18, 21, 14), (8, 19, 20, 9), (9, 20, 17, 3), (4, 22, 36, 37), (11, 3, 17, 23), (14, 21, 29, 26), (2, 24, 28, 16), (7, 25, 24, 2), (16, 28, 27, 0), (0, 27, 26, 4), (21, 13, 25, 29), (35, 34, 33, 32), (30, 35, 32, 31), (7, 2, 33, 34), (16, 0, 31, 32), (2, 16, 32, 33), (0, 4, 30, 31), (36, 38, 41, 39), (37, 36, 39, 40), (22, 7, 38, 36), (7, 34, 41, 38), (30, 4, 37, 40), (34, 35, 39, 41)])
_uv = me_cube_006.uv_layers.new(name='UVMap')
_uv.uv.foreach_set('vector', [0.5952, 0.6875, 0.625, 0.6875, 0.625, 0.75, 0.5952, 0.75, 0.5952, 0.875, 0.625, 0.875, 0.625, 1.0, 0.5952, 1.0, 0.25, 0.6875, 0.125, 0.6875, 0.125, 0.6875, 0.25, 0.6875, 0.75, 0.6875, 0.875, 0.6875, 0.875, 0.75, 0.75, 0.75, 0.75, 0.625, 0.875, 0.625, 0.875, 0.6875, 0.75, 0.6875, 0.5952, 0.375, 0.5952, 0.625, 0.5952, 0.6875, 0.5952, 0.375, 0.4851, 0.375, 0.4851, 0.6875, 0.375, 0.6875, 0.375, 0.375, 0.5952, 0.625, 0.625, 0.625, 0.625, 0.6875, 0.5952, 0.6875, 0.5952, 0.0, 0.625, 0.0, 0.625, 0.0625, 0.5952, 0.0625, 0.5952, 0.0625, 0.625, 0.0625, 0.625, 0.125, 0.5952, 0.125, 0.4851, 0.0, 0.5952, 0.0, 0.5952, 0.0625, 0.4851, 0.0625, 0.4851, 0.875, 0.5952, 0.875, 0.5952, 1.0, 0.4851, 1.0, 0.4851, 0.6875, 0.5952, 0.6875, 0.5952, 0.75, 0.4851, 0.75, 0.4851, 0.75, 0.5952, 0.75, 0.5952, 0.875, 0.4851, 0.875, 0.4851, 0.0625, 0.4851, 0.375, 0.375, 0.375, 0.375, 0.0625, 0.5952, 0.125, 0.5952, 0.375, 0.5952, 0.375, 0.5952, 0.0625, 0.625, 0.625, 0.75, 0.625, 0.75, 0.6875, 0.625, 0.6875, 0.625, 0.6875, 0.75, 0.6875, 0.75, 0.75, 0.625, 0.75, 0.375, 0.0625, 0.375, 0.375, 0.375, 0.375, 0.375, 0.0625, 0.5952, 0.75, 0.625, 0.75, 0.625, 0.875, 0.5952, 0.875, 0.5952, 0.0625, 0.5952, 0.375, 0.4851, 0.375, 0.4851, 0.0625, 0.375, 0.75, 0.4851, 0.75, 0.4851, 0.875, 0.375, 0.875, 0.375, 0.6875, 0.4851, 0.6875, 0.4851, 0.75, 0.375, 0.75, 0.375, 0.875, 0.4851, 0.875, 0.4851, 1.0, 0.375, 1.0, 0.375, 0.0, 0.4851, 0.0, 0.4851, 0.0625, 0.375, 0.0625, 0.5952, 0.375, 0.5952, 0.6875, 0.4851, 0.6875, 0.4851, 0.375, 0.25, 0.6875, 0.375, 0.6875, 0.375, 0.75, 0.25, 0.75, 0.125, 0.6875, 0.25, 0.6875, 0.25, 0.75, 0.125, 0.75, 0.375, 0.6875, 0.375, 0.75, 0.375, 0.75, 0.375, 0.6875, 0.375, 0.875, 0.375, 1.0, 0.375, 1.0, 0.375, 0.875, 0.375, 0.75, 0.375, 0.875, 0.375, 0.875, 0.375, 0.75, 0.375, 0.0, 0.375, 0.0625, 0.375, 0.0625, 0.375, 0.0, 0.375, 0.375, 0.375, 0.6875, 0.375, 0.6875, 0.375, 0.375, 0.375, 0.0625, 0.375, 0.375, 0.375, 0.375, 0.375, 0.0625, 0.375, 0.375, 0.375, 0.6875, 0.375, 0.6875, 0.375, 0.375, 0.375, 0.6875, 0.375, 0.6875, 0.375, 0.6875, 0.375, 0.6875, 0.375, 0.0625, 0.375, 0.0625, 0.375, 0.0625, 0.375, 0.0625, 0.375, 0.6875, 0.25, 0.6875, 0.25, 0.6875, 0.375, 0.6875])
me_cube_006.materials.append(mat_ship_material)
me_cube_006.use_remesh_fix_poles = True
me_cube_006.use_remesh_preserve_attributes = False
me_cube_006.use_mirror_vertex_groups = False
me_cube_006.update()
me_cube_007 = bpy.data.meshes.new('Cube.007')
me_cube_007.from_pydata([(-0.5127, -1.817, -2.179), (-1.131, -1.817, -2.179), (-1.131, -1.817, 1.497), (-0.5127, -1.473, -2.179), (-0.5127, -1.473, 1.497), (-0.5127, 0.0, 1.865), (-1.131, -1.473, -2.179), (-1.131, 0.0, 1.865), (-1.131, -1.473, 1.497), (-1.131, -1.817, 1.141), (-1.131, 0.0, 1.509), (-1.131, -1.473, 1.141), (-0.5127, -1.473, 1.141), (-0.5127, 0.0, 1.509), (-0.5819, -1.817, -2.179), (-0.5819, -1.817, 1.497), (-0.5819, 0.0, 1.509), (-0.5819, 0.0, 1.865), (-0.5819, -1.473, 1.497), (-0.5819, -1.473, 1.141), (-0.5819, -1.473, -2.179), (-0.5819, -1.817, 1.141), (-1.131, -2.381, -0.5192), (-1.131, -2.037, -0.5192), (-0.5127, -2.037, -0.5192), (-0.5127, -2.381, -0.5192), (-0.5819, -2.381, -0.5192), (-0.5819, -2.037, -0.5192), (-0.5127, -1.473, -2.43), (-0.5819, -1.817, -2.43), (-1.131, -1.817, -2.43), (-1.131, -1.473, -2.43), (-0.5819, -1.473, -2.43), (-0.5819, 0.0, -2.179), (-0.5127, 0.0, -2.179), (-1.131, 0.0, -2.179), (-0.5819, 0.0, -2.43), (-0.5127, 0.0, -2.43), (-1.131, 0.0, -2.43), (-1.131, -4.513, -0.5192), (-1.131, -3.949, -2.179), (-0.5819, -3.949, -2.179), (-1.131, -3.949, 1.497), (-1.131, -3.949, 1.141), (-0.5819, -3.949, 1.497), (-0.5819, -3.949, 1.141), (-0.5819, -4.513, -0.5192), (-0.5819, -3.949, -2.43), (-1.131, -3.949, -2.43), (-1.131, -4.9, -0.5192), (-1.131, -4.335, -2.179), (-0.5819, -4.335, -2.179), (-1.131, -4.335, 1.497), (-1.131, -4.335, 1.141), (-0.5819, -4.335, 1.497), (-0.5819, -4.335, 1.141), (-0.5819, -4.9, -0.5192), (-0.5819, -4.335, -2.43), (-1.131, -4.335, -2.43), (-0.5203, -1.817, 1.141), (-0.5203, -3.949, 1.141), (-0.5203, -1.817, 1.497), (-0.5203, -1.817, -2.43), (-0.5203, -4.335, 1.497), (-0.5203, -3.949, 1.497), (-0.5203, -4.513, -0.5192), (-0.5203, -3.949, -2.179), (-0.5203, -4.335, 1.141), (-0.5203, -3.949, -2.43), (-0.5203, -4.9, -0.5192), (-0.5203, -4.335, -2.179), (-0.5203, -4.335, -2.43), (9.009, -1.473, -2.179), (9.009, -1.473, 1.497), (9.009, 0.0, 1.865), (9.009, -1.473, 1.141), (9.009, 0.0, 1.509), (9.009, -1.473, -2.43), (9.009, 0.0, -2.179), (9.009, 0.0, -2.43), (9.009, -1.817, 1.141), (9.009, -3.949, 1.141), (9.009, -1.817, 1.497), (9.009, -1.817, -2.43), (9.009, -1.817, -2.179), (9.009, -4.335, 1.497), (9.009, -3.949, 1.497), (9.009, -4.513, -0.5192), (9.009, -3.949, -2.179), (9.009, -4.335, 1.141), (9.009, -3.949, -2.43), (9.009, -4.9, -0.5192), (9.009, -4.335, -2.179), (9.009, -4.335, -2.43), (8.859, -2.381, -0.5192), (8.859, -2.037, -0.5192), (9.408, -2.381, -0.5192), (9.408, -2.037, -0.5192), (9.408, -1.473, -2.179), (9.408, -1.473, 1.497), (9.408, 0.0, 1.865), (9.408, -1.473, 1.141), (9.408, 0.0, 1.509), (9.408, -1.473, -2.43), (9.408, 0.0, -2.179), (9.408, 0.0, -2.43), (9.408, -1.817, 1.141), (9.408, -3.949, 1.141), (9.408, -1.817, 1.497), (9.408, -1.817, -2.43), (9.408, -1.817, -2.179), (9.408, -4.335, 1.497), (9.408, -3.949, 1.497), (9.408, -4.513, -0.5192), (9.408, -3.949, -2.179), (9.408, -4.335, 1.141), (9.408, -3.949, -2.43), (9.408, -4.9, -0.5192), (9.408, -4.335, -2.179), (9.408, -4.335, -2.43), (9.52, -2.381, -0.5192), (9.52, -2.037, -0.5192), (9.52, -1.473, -2.179), (9.52, -1.473, 1.497), (9.52, 0.0, 1.865), (9.52, -1.473, 1.141), (9.52, 0.0, 1.509), (9.52, -1.473, -2.43), (9.52, 0.0, -2.179), (9.52, 0.0, -2.43), (9.52, -1.817, 1.141), (9.52, -3.949, 1.141), (9.52, -1.817, 1.497), (9.52, -1.817, -2.43), (9.52, -1.817, -2.179), (9.52, -4.335, 1.497), (9.52, -3.949, 1.497), (9.52, -4.513, -0.5192), (9.52, -3.949, -2.179), (9.52, -4.335, 1.141), (9.52, -3.949, -2.43), (9.52, -4.9, -0.5192), (9.52, -4.335, -2.179), (9.52, -4.335, -2.43)], [], [(11, 9, 2, 8), (61, 82, 73, 4), (32, 36, 37, 28), (18, 15, 61, 4), (17, 18, 4, 5), (16, 19, 11, 10), (27, 20, 6, 23), (10, 11, 8, 7), (62, 83, 90, 68), (34, 78, 79, 37), (23, 22, 9, 11), (29, 47, 48, 30), (24, 3, 20, 27), (13, 12, 19, 16), (7, 8, 18, 17), (8, 2, 15, 18), (3, 34, 33, 20), (45, 60, 65, 46), (12, 24, 27, 19), (26, 14, 0, 25), (6, 1, 22, 23), (64, 86, 82, 61), (19, 27, 23, 11), (32, 29, 30, 31), (28, 62, 29, 32), (6, 31, 30, 1), (9, 43, 42, 2), (28, 77, 83, 62), (33, 36, 38, 35), (34, 37, 36, 33), (20, 33, 35, 6), (6, 35, 38, 31), (60, 81, 87, 65), (31, 38, 36, 32), (40, 50, 49, 39), (47, 57, 58, 48), (42, 52, 54, 44), (15, 21, 59, 61), (2, 42, 44, 15), (26, 46, 41, 14), (22, 39, 43, 9), (21, 45, 46, 26), (30, 48, 40, 1), (1, 40, 39, 22), (49, 56, 55, 53), (53, 55, 54, 52), (50, 51, 56, 49), (50, 58, 57, 51), (39, 49, 53, 43), (48, 58, 50, 40), (29, 62, 68, 47), (21, 59, 60, 45), (56, 69, 67, 55), (43, 53, 52, 42), (61, 59, 80, 82), (14, 29, 62, 0), (57, 71, 70, 51), (51, 70, 69, 56), (55, 67, 63, 54), (54, 63, 64, 44), (47, 68, 71, 57), (46, 65, 66, 41), (44, 64, 61, 15), (82, 108, 99, 73), (92, 118, 117, 91), (85, 111, 112, 86), (83, 109, 116, 90), (79, 105, 103, 77), (66, 88, 84, 0), (3, 72, 78, 34), (4, 73, 74, 5), (70, 92, 91, 69), (37, 79, 77, 28), (67, 89, 85, 63), (5, 74, 76, 13), (69, 91, 89, 67), (13, 76, 75, 12), (71, 93, 92, 70), (68, 90, 93, 71), (62, 83, 84, 0), (63, 85, 86, 64), (59, 80, 81, 60), (65, 87, 88, 66), (21, 26, 25, 59), (24, 25, 0, 3), (25, 24, 12, 59), (66, 0, 14, 41), (0, 84, 72, 3), (12, 75, 80, 59), (115, 139, 135, 111), (106, 107, 131, 130), (108, 132, 123, 99), (118, 142, 141, 117), (97, 121, 122, 98), (110, 98, 122, 134), (113, 114, 138, 137), (96, 120, 130, 106), (114, 110, 134, 138), (111, 135, 136, 112), (89, 115, 111, 85), (91, 117, 115, 89), (73, 99, 100, 74), (77, 103, 109, 83), (78, 104, 105, 79), (93, 119, 118, 92), (72, 98, 104, 78), (90, 116, 119, 93), (74, 100, 102, 76), (86, 112, 108, 82), (97, 98, 72, 95), (95, 75, 101, 97), (96, 106, 80, 94), (94, 84, 110, 96), (131, 139, 141, 137), (130, 125, 123, 132), (125, 126, 124, 123), (136, 135, 139, 131), (132, 136, 131, 130), (134, 138, 140, 133), (134, 133, 127, 122), (127, 129, 128, 122), (137, 141, 142, 138), (138, 142, 143, 140), (107, 113, 137, 131), (101, 106, 130, 125), (117, 141, 139, 115), (99, 123, 124, 100), (110, 134, 120, 96), (103, 127, 133, 109), (101, 125, 121, 97), (104, 128, 129, 105), (119, 143, 142, 118), (98, 122, 128, 104), (116, 140, 143, 119), (100, 124, 126, 102), (112, 136, 132, 108), (105, 129, 127, 103), (101, 102, 126, 125), (109, 133, 140, 116), (113, 96, 110, 114), (106, 96, 113, 107), (120, 137, 138, 134), (120, 130, 131, 137), (84, 94, 95, 72), (80, 75, 95, 94), (76, 102, 101, 75), (130, 120, 121, 125), (122, 121, 120, 134), (114, 88, 87, 113), (81, 107, 113, 87), (80, 106, 107, 81), (88, 114, 110, 84)])
_uv = me_cube_007.uv_layers.new(name='UVMap')
_uv.uv.foreach_set('vector', [0.5952, 0.6875, 0.5952, 0.75, 0.625, 0.75, 0.625, 0.6875, 0.875, 0.75, 0.875, 0.75, 0.875, 0.6875, 0.875, 0.6875, 0.25, 0.6875, 0.25, 0.6875, 0.125, 0.6875, 0.125, 0.6875, 0.75, 0.6875, 0.75, 0.75, 0.875, 0.75, 0.875, 0.6875, 0.75, 0.625, 0.75, 0.6875, 0.875, 0.6875, 0.875, 0.625, 0.5952, 0.375, 0.5952, 0.375, 0.5952, 0.6875, 0.5952, 0.625, 0.4851, 0.375, 0.375, 0.375, 0.375, 0.6875, 0.4851, 0.6875, 0.5952, 0.625, 0.5952, 0.6875, 0.625, 0.6875, 0.625, 0.625, 0.25, 0.75, 0.25, 0.75, 0.25, 0.75, 0.25, 0.75, 0.375, 0.0625, 0.375, 0.0625, 0.375, 0.0625, 0.375, 0.0625, 0.4851, 0.6875, 0.4851, 0.75, 0.5952, 0.75, 0.5952, 0.6875, 0.25, 0.75, 0.25, 0.75, 0.375, 0.75, 0.375, 0.75, 0.4851, 0.0625, 0.375, 0.0625, 0.375, 0.375, 0.4851, 0.375, 0.5952, 0.125, 0.5952, 0.0625, 0.5952, 0.375, 0.5952, 0.375, 0.625, 0.625, 0.625, 0.6875, 0.75, 0.6875, 0.75, 0.625, 0.625, 0.6875, 0.625, 0.75, 0.75, 0.75, 0.75, 0.6875, 0.375, 0.0625, 0.375, 0.0625, 0.375, 0.375, 0.375, 0.375, 0.5952, 0.875, 0.5952, 0.875, 0.4851, 0.875, 0.4851, 0.875, 0.5952, 0.0625, 0.4851, 0.0625, 0.4851, 0.375, 0.5952, 0.375, 0.0, 0.0, 0.0, 0.0, 0.0, 0.0, 0.0, 0.0, 0.375, 0.6875, 0.375, 0.75, 0.4851, 0.75, 0.4851, 0.6875, 0.75, 0.75, 0.75, 0.75, 0.75, 0.75, 0.75, 0.75, 0.5952, 0.375, 0.4851, 0.375, 0.4851, 0.6875, 0.5952, 0.6875, 0.25, 0.6875, 0.25, 0.75, 0.375, 0.75, 0.375, 0.6875, 0.125, 0.6875, 0.125, 0.75, 0.25, 0.75, 0.25, 0.6875, 0.375, 0.6875, 0.375, 0.6875, 0.375, 0.75, 0.375, 0.75, 0.5952, 0.75, 0.5952, 0.75, 0.625, 0.75, 0.625, 0.75, 0.125, 0.6875, 0.125, 0.6875, 0.125, 0.75, 0.125, 0.75, 0.375, 0.375, 0.375, 0.375, 0.375, 0.6875, 0.375, 0.6875, 0.375, 0.0625, 0.375, 0.0625, 0.375, 0.375, 0.375, 0.375, 0.375, 0.375, 0.375, 0.375, 0.375, 0.6875, 0.375, 0.6875, 0.375, 0.6875, 0.375, 0.6875, 0.375, 0.6875, 0.375, 0.6875, 0.5952, 0.875, 0.5952, 0.875, 0.4851, 0.875, 0.4851, 0.875, 0.375, 0.6875, 0.375, 0.6875, 0.25, 0.6875, 0.25, 0.6875, 0.375, 0.75, 0.375, 0.75, 0.4851, 0.75, 0.4851, 0.75, 0.25, 0.75, 0.25, 0.75, 0.375, 0.75, 0.375, 0.75, 0.625, 0.75, 0.625, 0.75, 0.75, 0.75, 0.75, 0.75, 0.0, 0.0, 0.0, 0.0, 0.0, 0.0, 0.0, 0.0, 0.625, 0.75, 0.625, 0.75, 0.75, 0.75, 0.75, 0.75, 0.4851, 0.875, 0.4851, 0.875, 0.375, 0.875, 0.375, 0.875, 0.4851, 0.75, 0.4851, 0.75, 0.5952, 0.75, 0.5952, 0.75, 0.5952, 0.875, 0.5952, 0.875, 0.4851, 0.875, 0.4851, 0.875, 0.375, 0.75, 0.375, 0.75, 0.375, 0.75, 0.375, 0.75, 0.375, 0.75, 0.375, 0.75, 0.4851, 0.75, 0.4851, 0.75, 0.4851, 0.75, 0.4851, 0.875, 0.5952, 0.875, 0.5952, 0.75, 0.5952, 0.75, 0.5952, 0.875, 0.625, 0.875, 0.625, 0.75, 0.375, 0.75, 0.375, 0.875, 0.4851, 0.875, 0.4851, 0.75, 0.375, 0.75, 0.375, 0.75, 0.375, 0.875, 0.375, 0.875, 0.4851, 0.75, 0.4851, 0.75, 0.5952, 0.75, 0.5952, 0.75, 0.375, 0.75, 0.375, 0.75, 0.375, 0.75, 0.375, 0.75, 0.25, 0.75, 0.25, 0.75, 0.25, 0.75, 0.25, 0.75, 0.5952, 0.875, 0.5952, 0.875, 0.5952, 0.875, 0.5952, 0.875, 0.4851, 0.875, 0.4851, 0.875, 0.5952, 0.875, 0.5952, 0.875, 0.5952, 0.75, 0.5952, 0.75, 0.625, 0.75, 0.625, 0.75, 0.0, 0.0, 0.0, 0.0, 0.0, 0.0, 0.0, 0.0, 0.0, 0.0, 0.0, 0.0, 0.0, 0.0, 0.0, 0.0, 0.375, 0.875, 0.375, 0.875, 0.375, 0.875, 0.375, 0.875, 0.375, 0.875, 0.375, 0.875, 0.4851, 0.875, 0.4851, 0.875, 0.5952, 0.875, 0.5952, 0.875, 0.625, 0.875, 0.625, 0.875, 0.75, 0.75, 0.75, 0.75, 0.75, 0.75, 0.75, 0.75, 0.25, 0.75, 0.25, 0.75, 0.25, 0.75, 0.25, 0.75, 0.4851, 0.875, 0.4851, 0.875, 0.375, 0.875, 0.375, 0.875, 0.75, 0.75, 0.75, 0.75, 0.75, 0.75, 0.75, 0.75, 0.875, 0.75, 0.875, 0.75, 0.875, 0.6875, 0.875, 0.6875, 0.375, 0.875, 0.375, 0.875, 0.4851, 0.875, 0.4851, 0.875, 0.75, 0.75, 0.75, 0.75, 0.75, 0.75, 0.75, 0.75, 0.25, 0.75, 0.25, 0.75, 0.25, 0.75, 0.25, 0.75, 0.125, 0.6875, 0.125, 0.6875, 0.125, 0.6875, 0.125, 0.6875, 0.375, 0.875, 0.375, 0.875, 0.375, 0.875, 0.375, 0.875, 0.375, 0.0625, 0.375, 0.0625, 0.375, 0.0625, 0.375, 0.0625, 0.875, 0.6875, 0.875, 0.6875, 0.875, 0.625, 0.875, 0.625, 0.375, 0.875, 0.375, 0.875, 0.4851, 0.875, 0.4851, 0.875, 0.125, 0.6875, 0.125, 0.6875, 0.125, 0.6875, 0.125, 0.6875, 0.5952, 0.875, 0.5952, 0.875, 0.625, 0.875, 0.625, 0.875, 0.0, 0.0, 0.0, 0.0, 0.0, 0.0, 0.0, 0.0, 0.4851, 0.875, 0.4851, 0.875, 0.5952, 0.875, 0.5952, 0.875, 0.5952, 0.125, 0.5952, 0.125, 0.5952, 0.0625, 0.5952, 0.0625, 0.375, 0.875, 0.375, 0.875, 0.375, 0.875, 0.375, 0.875, 0.25, 0.75, 0.25, 0.75, 0.25, 0.75, 0.25, 0.75, 0.0, 0.0, 0.0, 0.0, 0.0, 0.0, 0.0, 0.0, 0.75, 0.75, 0.75, 0.75, 0.75, 0.75, 0.75, 0.75, 0.5952, 0.875, 0.5952, 0.875, 0.5952, 0.875, 0.5952, 0.875, 0.4851, 0.875, 0.4851, 0.875, 0.375, 0.875, 0.375, 0.875, 0.0, 0.0, 0.0, 0.0, 0.0, 0.0, 0.0, 0.0, 0.4851, 0.0625, 0.0, 0.0, 0.0, 0.0, 0.375, 0.0625, 0.0, 0.0, 0.4851, 0.0625, 0.5952, 0.0625, 0.0, 0.0, 0.0, 0.0, 0.0, 0.0, 0.0, 0.0, 0.0, 0.0, 0.0, 0.0, 0.0, 0.0, 0.0, 0.0, 0.0, 0.0, 0.0, 0.0, 0.0, 0.0, 0.0, 0.0, 0.0, 0.0, 0.5952, 0.875, 0.5952, 0.875, 0.625, 0.875, 0.625, 0.875, 0.0, 0.0, 0.0, 0.0, 0.0, 0.0, 0.0, 0.0, 0.875, 0.75, 0.875, 0.75, 0.875, 0.6875, 0.875, 0.6875, 0.375, 0.875, 0.375, 0.875, 0.4851, 0.875, 0.4851, 0.875, 0.0, 0.0, 0.0, 0.0, 0.375, 0.0625, 0.375, 0.0625, 0.0, 0.0, 0.0, 0.0, 0.0, 0.0, 0.0, 0.0, 0.0, 0.0, 0.0, 0.0, 0.0, 0.0, 0.0, 0.0, 0.0, 0.0, 0.0, 0.0, 0.0, 0.0, 0.0, 0.0, 0.0, 0.0, 0.0, 0.0, 0.0, 0.0, 0.0, 0.0, 0.75, 0.75, 0.75, 0.75, 0.75, 0.75, 0.75, 0.75, 0.5952, 0.875, 0.5952, 0.875, 0.625, 0.875, 0.625, 0.875, 0.4851, 0.875, 0.4851, 0.875, 0.5952, 0.875, 0.5952, 0.875, 0.875, 0.6875, 0.875, 0.6875, 0.875, 0.625, 0.875, 0.625, 0.125, 0.6875, 0.125, 0.6875, 0.125, 0.75, 0.125, 0.75, 0.375, 0.0625, 0.375, 0.0625, 0.375, 0.0625, 0.375, 0.0625, 0.375, 0.875, 0.375, 0.875, 0.375, 0.875, 0.375, 0.875, 0.375, 0.0625, 0.375, 0.0625, 0.375, 0.0625, 0.375, 0.0625, 0.25, 0.75, 0.25, 0.75, 0.25, 0.75, 0.25, 0.75, 0.0, 0.0, 0.0, 0.0, 0.0, 0.0, 0.0, 0.0, 0.75, 0.75, 0.75, 0.75, 0.75, 0.75, 0.75, 0.75, 0.0, 0.0, 0.375, 0.0625, 0.375, 0.0625, 0.0, 0.0, 0.0, 0.0, 0.0, 0.0, 0.0, 0.0, 0.0, 0.0, 0.0, 0.0, 0.0, 0.0, 0.0, 0.0, 0.0, 0.0, 0.0, 0.0, 0.0, 0.0, 0.0, 0.0, 0.0, 0.0, 0.5952, 0.875, 0.5952, 0.875, 0.4851, 0.875, 0.4851, 0.875, 0.5952, 0.0, 0.5952, 0.0625, 0.625, 0.0625, 0.625, 0.0, 0.5952, 0.0625, 0.5952, 0.125, 0.625, 0.125, 0.625, 0.0625, 0.625, 0.875, 0.625, 0.875, 0.5952, 0.875, 0.5952, 0.875, 0.625, 0.875, 0.625, 0.875, 0.5952, 0.875, 0.5952, 0.875, 0.375, 0.875, 0.375, 0.875, 0.375, 0.875, 0.375, 0.875, 0.375, 0.0, 0.375, 0.0, 0.375, 0.0625, 0.375, 0.0625, 0.375, 0.0625, 0.375, 0.0625, 0.375, 0.0625, 0.375, 0.0625, 0.4851, 0.875, 0.4851, 0.875, 0.375, 0.875, 0.375, 0.875, 0.375, 0.875, 0.375, 0.875, 0.375, 0.875, 0.375, 0.875, 0.0, 0.0, 0.0, 0.0, 0.0, 0.0, 0.0, 0.0, 0.0, 0.0, 0.0, 0.0, 0.0, 0.0, 0.0, 0.0, 0.4851, 0.875, 0.4851, 0.875, 0.5952, 0.875, 0.5952, 0.875, 0.875, 0.6875, 0.875, 0.6875, 0.875, 0.625, 0.875, 0.625, 0.0, 0.0, 0.0, 0.0, 0.0, 0.0, 0.0, 0.0, 0.125, 0.6875, 0.125, 0.6875, 0.125, 0.75, 0.125, 0.75, 0.0, 0.0, 0.0, 0.0, 0.0, 0.0, 0.0, 0.0, 0.375, 0.0625, 0.375, 0.0625, 0.375, 0.0625, 0.375, 0.0625, 0.375, 0.875, 0.375, 0.875, 0.375, 0.875, 0.375, 0.875, 0.375, 0.0625, 0.375, 0.0625, 0.375, 0.0625, 0.375, 0.0625, 0.25, 0.75, 0.25, 0.75, 0.25, 0.75, 0.25, 0.75, 0.0, 0.0, 0.0, 0.0, 0.0, 0.0, 0.0, 0.0, 0.75, 0.75, 0.75, 0.75, 0.75, 0.75, 0.75, 0.75, 0.125, 0.6875, 0.125, 0.6875, 0.125, 0.6875, 0.125, 0.6875, 0.0, 0.0, 0.0, 0.0, 0.0, 0.0, 0.0, 0.0, 0.25, 0.75, 0.25, 0.75, 0.25, 0.75, 0.25, 0.75, 0.0, 0.0, 0.0, 0.0, 0.0, 0.0, 0.0, 0.0, 0.0, 0.0, 0.0, 0.0, 0.0, 0.0, 0.0, 0.0, 0.0, 0.0, 0.0, 0.0, 0.0, 0.0, 0.0, 0.0, 0.0, 0.0, 0.0, 0.0, 0.0, 0.0, 0.0, 0.0, 0.0, 0.0, 0.0, 0.0, 0.0, 0.0, 0.375, 0.0625, 0.0, 0.0, 0.0, 0.0, 0.0, 0.0, 0.0, 0.0, 0.0, 0.0, 0.0, 0.0, 0.0, 0.0, 0.0, 0.0, 0.0, 0.0, 0.0, 0.0, 0.0, 0.0, 0.0, 0.0, 0.0, 0.0, 0.0, 0.0, 0.0, 0.0, 0.0, 0.0, 0.0, 0.0, 0.375, 0.875, 0.4851, 0.875, 0.0, 0.0, 0.0, 0.0, 0.0, 0.0, 0.0, 0.0, 0.0, 0.0, 0.0, 0.0, 0.0, 0.0, 0.0, 0.0, 0.0, 0.0, 0.0, 0.0, 0.0, 0.0, 0.0, 0.0, 0.0, 0.0])
me_cube_007.materials.append(mat_ship_material)
me_cube_007.use_remesh_fix_poles = True
me_cube_007.use_remesh_preserve_attributes = False
me_cube_007.use_mirror_vertex_groups = False
me_cube_007.update()
me_cube_008 = bpy.data.meshes.new('Cube.008')
me_cube_008.from_pydata([(-47.71, -0.8105, -1.455), (-47.71, -0.8105, 0.7618), (-47.71, 0.0, 1.008), (-47.71, -1.121, -0.3467), (-47.71, 0.0, -1.455), (-59.84, -0.8105, -1.455), (-59.84, -0.8105, 0.7618), (-59.84, 0.0, 1.008), (-59.84, -1.121, -0.3467), (-59.84, 0.0, -1.455), (-47.71, 0.0, -0.2239), (-59.84, 0.0, -0.2239)], [], [(1, 2, 7, 6), (1, 6, 8, 3), (3, 8, 5, 0), (4, 0, 5, 9), (2, 1, 10), (3, 10, 1), (0, 10, 3), (4, 10, 0), (9, 5, 11), (5, 8, 11), (8, 6, 11), (7, 11, 6)])
_uv = me_cube_008.uv_layers.new(name='UVMap')
_uv.uv.foreach_set('vector', [0.0, 0.0, 0.0, 0.0, 0.0, 0.0, 0.0, 0.0, 0.0, 0.0, 0.0, 0.0, 0.0, 0.0, 0.0, 0.0, 0.0, 0.0, 0.0, 0.0, 0.0, 0.0, 0.0, 0.0, 0.0, 0.0, 0.0, 0.0, 0.0, 0.0, 0.0, 0.0, 0.0, 0.0, 0.0, 0.0, 0.0, 0.0, 0.0, 0.0, 0.0, 0.0, 0.0, 0.0, 0.0, 0.0, 0.0, 0.0, 0.0, 0.0, 0.0, 0.0, 0.0, 0.0, 0.0, 0.0, 0.0, 0.0, 0.0, 0.0, 0.0, 0.0, 0.0, 0.0, 0.0, 0.0, 0.0, 0.0, 0.0, 0.0, 0.0, 0.0, 0.0, 0.0, 0.0, 0.0, 0.0, 0.0, 0.0, 0.0])
me_cube_008.use_remesh_fix_poles = True
me_cube_008.use_remesh_preserve_attributes = False
me_cube_008.use_mirror_vertex_groups = False
me_cube_008.update()
me_cube_000 = bpy.data.meshes.new('Cube.000')
me_cube_000.from_pydata([(-3.034, 2.124, 1.556), (-0.9306, 2.674, -0.3459), (-3.034, 3.195e-06, 1.556), (-2.875, 4.26e-05, 1.556), (1.165, 2.507, 1.556), (1.132, 2.327, 1.556), (-2.883, 2.015, 1.556), (-0.9529, 2.814, 1.555), (-0.9306, 2.674, 1.556), (2.053, 1.802, -0.3459), (2.223, 1.887, -0.3459), (2.223, 1.887, 1.556), (2.053, 1.802, 1.556), (-0.9529, 2.814, -0.3459), (-2.883, 2.015, -0.3459), (1.132, 2.327, -0.3459), (1.165, 2.507, -0.3459), (-2.875, 4.166e-05, -0.3459), (-3.034, 2.254e-06, -0.3459), (-3.034, 2.124, -0.3459)], [], [(4, 7, 13, 16), (6, 3, 2, 0), (6, 8, 1, 14), (15, 9, 10, 16), (5, 8, 7, 4), (11, 4, 16, 10), (6, 0, 7, 8), (7, 0, 19, 13), (0, 2, 18, 19), (5, 4, 11, 12), (3, 6, 14, 17), (15, 16, 13, 1), (8, 5, 15, 1), (5, 12, 9, 15), (14, 1, 13, 19), (12, 11, 10, 9), (14, 19, 18, 17)])
_uv = me_cube_000.uv_layers.new(name='UVMap')
_uv.uv.foreach_set('vector', [0.875, 0.5, 0.875, 0.625, 0.875, 0.625, 0.875, 0.5, 0.75, 0.5, 0.75, 0.625, 0.875, 0.625, 0.875, 0.5, 0.75, 0.5, 0.75, 0.625, 0.75, 0.625, 0.75, 0.5, 0.75, 0.5, 0.75, 0.625, 0.875, 0.625, 0.875, 0.5, 0.75, 0.5, 0.75, 0.625, 0.875, 0.625, 0.875, 0.5, 0.875, 0.625, 0.875, 0.5, 0.875, 0.5, 0.875, 0.625, 0.75, 0.5, 0.875, 0.5, 0.875, 0.625, 0.75, 0.625, 0.875, 0.625, 0.875, 0.5, 0.875, 0.5, 0.875, 0.625, 0.875, 0.5, 0.875, 0.625, 0.875, 0.625, 0.875, 0.5, 0.75, 0.5, 0.875, 0.5, 0.875, 0.625, 0.75, 0.625, 0.75, 0.625, 0.75, 0.5, 0.75, 0.5, 0.75, 0.625, 0.75, 0.5, 0.875, 0.5, 0.875, 0.625, 0.75, 0.625, 0.75, 0.625, 0.75, 0.5, 0.75, 0.5, 0.75, 0.625, 0.75, 0.5, 0.75, 0.625, 0.75, 0.625, 0.75, 0.5, 0.75, 0.5, 0.75, 0.625, 0.875, 0.625, 0.875, 0.5, 0.75, 0.625, 0.875, 0.625, 0.875, 0.625, 0.75, 0.625, 0.75, 0.5, 0.875, 0.5, 0.875, 0.625, 0.75, 0.625])
me_cube_000.materials.append(mat_ship_external_glass)
me_cube_000.use_remesh_fix_poles = True
me_cube_000.use_remesh_preserve_attributes = False
me_cube_000.use_mirror_vertex_groups = False
me_cube_000.update()
me_cube = bpy.data.meshes.new('Cube')
me_cube.from_pydata([(-0.5128, -1.0, 0.0), (-0.5128, -1.0, 0.3146), (-0.5128, 1.0, 0.0), (-0.5128, 1.0, 0.3146), (0.5128, -1.0, 0.0), (0.5128, -1.0, 0.3146), (0.5128, 1.0, 0.0), (0.5128, 1.0, 0.3146), (-0.5128, -1.149, 0.3664), (-0.5128, 1.149, 0.3664), (0.5128, -1.149, 0.3664), (0.5128, 1.149, 0.3664), (-0.3725, -1.009, 0.9543), (-0.3725, 1.009, 0.9543), (0.3725, -1.009, 0.9543), (0.3725, 1.009, 0.9543), (-0.5128, -1.149, 0.9543), (-0.5128, 1.149, 0.9543), (0.5128, 1.149, 0.9543), (0.5128, -1.149, 0.9543), (-0.3725, -1.009, 0.5935), (-0.3725, 1.009, 0.5935), (0.3725, -1.009, 0.5935), (0.3725, 1.009, 0.5935), (0.2564, 1.0, 0.0), (0.0, 1.0, 0.0), (-0.2564, 1.0, 0.0), (-0.2564, 1.0, 0.3146), (0.0, 1.0, 0.3146), (0.2564, 1.0, 0.3146), (-0.2564, -1.0, 0.0), (0.0, -1.0, 0.0), (0.2564, -1.0, 0.0), (0.2564, -1.0, 0.3146), (0.0, -1.0, 0.3146), (-0.2564, -1.0, 0.3146), (-0.2564, 1.149, 0.3664), (0.0, 1.149, 0.3664), (0.2564, 1.149, 0.3664), (0.2564, -1.149, 0.3664), (0.0, -1.149, 0.3664), (-0.2564, -1.149, 0.3664), (-0.2564, 1.149, 0.9543), (0.0, 1.149, 0.9543), (0.2564, 1.149, 0.9543), (0.2564, -1.149, 0.9543), (0.0, -1.149, 0.9543), (-0.2564, -1.149, 0.9543), (-0.1862, 1.009, 0.9543), (0.0, 1.009, 0.9543), (0.1862, 1.009, 0.9543), (0.1862, -1.009, 0.9543), (0.0, -1.009, 0.9543), (-0.1862, -1.009, 0.9543), (-0.1862, 1.009, 0.5935), (0.0, 1.009, 0.5935), (0.1862, 1.009, 0.5935), (0.1862, -1.009, 0.5935), (0.0, -1.009, 0.5935), (-0.1862, -1.009, 0.5935), (-0.5128, 0.6667, 0.0), (-0.5128, 0.3333, 0.0), (-0.5128, -2.98e-08, 0.0), (-0.5128, -0.3333, 0.0), (-0.5128, -0.6667, 0.0), (-0.5128, -0.6667, 0.3146), (-0.5128, -0.3333, 0.3146), (-0.5128, 2.98e-08, 0.3146), (-0.5128, 0.3333, 0.3146), (-0.5128, 0.6667, 0.3146), (0.5128, -0.6667, 0.0), (0.5128, -0.3333, 0.0), (0.5128, 2.98e-08, 0.0), (0.5128, 0.3333, 0.0), (0.5128, 0.6667, 0.0), (0.5128, 0.6667, 0.3146), (0.5128, 0.3333, 0.3146), (0.5128, -2.98e-08, 0.3146), (0.5128, -0.3333, 0.3146), (0.5128, -0.6667, 0.3146), (-0.5128, -0.7663, 0.3664), (-0.5128, -0.3832, 0.3664), (-0.5128, 2.98e-08, 0.3664), (-0.5128, 0.3832, 0.3664), (-0.5128, 0.7663, 0.3664), (0.5128, 0.7663, 0.3664), (0.5128, 0.3832, 0.3664), (0.5128, -2.98e-08, 0.3664), (0.5128, -0.3832, 0.3664), (0.5128, -0.7663, 0.3664), (-0.5128, -0.7663, 0.9543), (-0.5128, -0.3832, 0.9543), (-0.5128, 2.98e-08, 0.9543), (-0.5128, 0.3832, 0.9543), (-0.5128, 0.7663, 0.9543), (0.5128, 0.7663, 0.9543), (0.5128, 0.3832, 0.9543), (0.5128, -2.98e-08, 0.9543), (0.5128, -0.3832, 0.9543), (0.5128, -0.7663, 0.9543), (-0.3725, -0.6726, 0.9543), (-0.3725, -0.3363, 0.9543), (-0.3725, 2.98e-08, 0.9543), (-0.3725, 0.3363, 0.9543), (-0.3725, 0.6726, 0.9543), (0.3725, 0.6726, 0.9543), (0.3725, 0.3363, 0.9543), (0.3725, -2.98e-08, 0.9543), (0.3725, -0.3363, 0.9543), (0.3725, -0.6726, 0.9543), (-0.3725, -0.6726, 0.5935), (-0.3725, -0.3363, 0.5935), (-0.3725, 2.98e-08, 0.5935), (-0.3725, 0.3363, 0.5935), (-0.3725, 0.6726, 0.5935), (0.3725, 0.6726, 0.5935), (0.3725, 0.3363, 0.5935), (0.3725, -2.98e-08, 0.5935), (0.3725, -0.3363, 0.5935), (0.3725, -0.6726, 0.5935), (0.1862, 0.6726, 0.5935), (0.1862, 0.3363, 0.5935), (0.1862, -2.98e-08, 0.5935), (0.1862, -0.3363, 0.5935), (0.1862, -0.6726, 0.5935), (0.0, 0.6726, 0.5935), (0.0, 0.3363, 0.5935), (0.0, -2.98e-08, 0.5935), (0.0, -0.3363, 0.5935), (0.0, -0.6726, 0.5935), (-0.1862, 0.6726, 0.5935), (-0.1862, 0.3363, 0.5935), (-0.1862, -2.98e-08, 0.5935), (-0.1862, -0.3363, 0.5935), (-0.1862, -0.6726, 0.5935), (-0.2564, 0.6667, 0.0), (-0.2564, 0.3333, 0.0), (-0.2564, -2.98e-08, 0.0), (-0.2564, -0.3333, 0.0), (-0.2564, -0.6667, 0.0), (0.0, 0.6667, 0.0), (0.0, 0.3333, 0.0), (0.0, -2.98e-08, 0.0), (0.0, -0.3333, 0.0), (0.0, -0.6667, 0.0), (0.2564, 0.6667, 0.0), (0.2564, 0.3333, 0.0), (0.2564, -2.98e-08, 0.0), (0.2564, -0.3333, 0.0), (0.2564, -0.6667, 0.0)], [], [(60, 69, 3, 2), (24, 29, 7, 6), (70, 79, 5, 4), (30, 35, 1, 0), (149, 70, 4, 32), (27, 3, 9, 36), (85, 11, 18, 95), (75, 7, 11, 85), (65, 1, 8, 80), (33, 5, 10, 39), (51, 14, 22, 57), (80, 8, 16, 90), (39, 10, 19, 45), (36, 9, 17, 42), (104, 13, 17, 94), (50, 15, 18, 44), (109, 14, 19, 99), (53, 12, 16, 47), (134, 110, 20, 59), (48, 13, 21, 54), (105, 15, 23, 115), (100, 12, 20, 110), (15, 50, 56, 23), (50, 49, 55, 56), (49, 48, 54, 55), (119, 124, 57, 22), (124, 129, 58, 57), (129, 134, 59, 58), (14, 51, 45, 19), (51, 52, 46, 45), (52, 53, 47, 46), (13, 48, 42, 17), (48, 49, 43, 42), (49, 50, 44, 43), (11, 38, 44, 18), (38, 37, 43, 44), (37, 36, 42, 43), (8, 41, 47, 16), (41, 40, 46, 47), (40, 39, 45, 46), (12, 53, 59, 20), (53, 52, 58, 59), (52, 51, 57, 58), (1, 35, 41, 8), (35, 34, 40, 41), (34, 33, 39, 40), (7, 29, 38, 11), (29, 28, 37, 38), (28, 27, 36, 37), (64, 139, 30, 0), (139, 144, 31, 30), (144, 149, 32, 31), (4, 5, 33, 32), (32, 33, 34, 31), (31, 34, 35, 30), (2, 3, 27, 26), (26, 27, 28, 25), (25, 28, 29, 24), (25, 24, 145, 140), (140, 145, 146, 141), (141, 146, 147, 142), (142, 147, 148, 143), (143, 148, 149, 144), (26, 25, 140, 135), (135, 140, 141, 136), (136, 141, 142, 137), (137, 142, 143, 138), (138, 143, 144, 139), (2, 26, 135, 60), (60, 135, 136, 61), (61, 136, 137, 62), (62, 137, 138, 63), (63, 138, 139, 64), (55, 54, 130, 125), (125, 130, 131, 126), (126, 131, 132, 127), (127, 132, 133, 128), (128, 133, 134, 129), (56, 55, 125, 120), (120, 125, 126, 121), (121, 126, 127, 122), (122, 127, 128, 123), (123, 128, 129, 124), (23, 56, 120, 115), (115, 120, 121, 116), (116, 121, 122, 117), (117, 122, 123, 118), (118, 123, 124, 119), (13, 104, 114, 21), (104, 103, 113, 114), (103, 102, 112, 113), (102, 101, 111, 112), (101, 100, 110, 111), (14, 109, 119, 22), (109, 108, 118, 119), (108, 107, 117, 118), (107, 106, 116, 117), (106, 105, 115, 116), (54, 21, 114, 130), (130, 114, 113, 131), (131, 113, 112, 132), (132, 112, 111, 133), (133, 111, 110, 134), (15, 105, 95, 18), (105, 106, 96, 95), (106, 107, 97, 96), (107, 108, 98, 97), (108, 109, 99, 98), (12, 100, 90, 16), (100, 101, 91, 90), (101, 102, 92, 91), (102, 103, 93, 92), (103, 104, 94, 93), (9, 84, 94, 17), (84, 83, 93, 94), (83, 82, 92, 93), (82, 81, 91, 92), (81, 80, 90, 91), (3, 69, 84, 9), (69, 68, 83, 84), (68, 67, 82, 83), (67, 66, 81, 82), (66, 65, 80, 81), (5, 79, 89, 10), (79, 78, 88, 89), (78, 77, 87, 88), (77, 76, 86, 87), (76, 75, 85, 86), (10, 89, 99, 19), (89, 88, 98, 99), (88, 87, 97, 98), (87, 86, 96, 97), (86, 85, 95, 96), (24, 6, 74, 145), (145, 74, 73, 146), (146, 73, 72, 147), (147, 72, 71, 148), (148, 71, 70, 149), (6, 7, 75, 74), (74, 75, 76, 73), (73, 76, 77, 72), (72, 77, 78, 71), (71, 78, 79, 70), (0, 1, 65, 64), (64, 65, 66, 63), (63, 66, 67, 62), (62, 67, 68, 61), (61, 68, 69, 60)])
_uv = me_cube.uv_layers.new(name='UVMap')
_uv.uv.foreach_set('vector', [0.375, 0.2083, 0.625, 0.2083, 0.625, 0.25, 0.375, 0.25, 0.375, 0.4375, 0.625, 0.4375, 0.625, 0.5, 0.375, 0.5, 0.375, 0.7083, 0.625, 0.7083, 0.625, 0.75, 0.375, 0.75, 0.375, 0.9375, 0.625, 0.9375, 0.625, 1.0, 0.375, 1.0, 0.3125, 0.7083, 0.375, 0.7083, 0.375, 0.75, 0.3125, 0.75, 0.625, 0.3125, 0.625, 0.25, 0.625, 0.25, 0.625, 0.3125, 0.625, 0.5417, 0.625, 0.5, 0.625, 0.5, 0.625, 0.5417, 0.625, 0.5417, 0.625, 0.5, 0.625, 0.5, 0.625, 0.5417, 0.625, 0.04167, 0.625, 0.0, 0.625, 0.0, 0.625, 0.04167, 0.625, 0.8125, 0.625, 0.75, 0.625, 0.75, 0.625, 0.8125, 0.7046, 0.7347, 0.6593, 0.7347, 0.6593, 0.7347, 0.7046, 0.7347, 0.625, 0.04167, 0.625, 0.0, 0.625, 0.0, 0.625, 0.04167, 0.625, 0.8125, 0.625, 0.75, 0.625, 0.75, 0.625, 0.8125, 0.625, 0.3125, 0.625, 0.25, 0.625, 0.25, 0.625, 0.3125, 0.8407, 0.5519, 0.8407, 0.5153, 0.875, 0.5, 0.875, 0.5417, 0.7046, 0.5153, 0.6593, 0.5153, 0.625, 0.5, 0.6875, 0.5, 0.6593, 0.6981, 0.6593, 0.7347, 0.625, 0.75, 0.625, 0.7083, 0.7954, 0.7347, 0.8407, 0.7347, 0.875, 0.75, 0.8125, 0.75, 0.7954, 0.6981, 0.8407, 0.6981, 0.8407, 0.7347, 0.7954, 0.7347, 0.7954, 0.5153, 0.8407, 0.5153, 0.8407, 0.5153, 0.7954, 0.5153, 0.6593, 0.5519, 0.6593, 0.5153, 0.6593, 0.5153, 0.6593, 0.5519, 0.8407, 0.6981, 0.8407, 0.7347, 0.8407, 0.7347, 0.8407, 0.6981, 0.6593, 0.5153, 0.7046, 0.5153, 0.7046, 0.5153, 0.6593, 0.5153, 0.7046, 0.5153, 0.75, 0.5153, 0.75, 0.5153, 0.7046, 0.5153, 0.75, 0.5153, 0.7954, 0.5153, 0.7954, 0.5153, 0.75, 0.5153, 0.6593, 0.6981, 0.7046, 0.6981, 0.7046, 0.7347, 0.6593, 0.7347, 0.7046, 0.6981, 0.75, 0.6981, 0.75, 0.7347, 0.7046, 0.7347, 0.75, 0.6981, 0.7954, 0.6981, 0.7954, 0.7347, 0.75, 0.7347, 0.6593, 0.7347, 0.7046, 0.7347, 0.6875, 0.75, 0.625, 0.75, 0.7046, 0.7347, 0.75, 0.7347, 0.75, 0.75, 0.6875, 0.75, 0.75, 0.7347, 0.7954, 0.7347, 0.8125, 0.75, 0.75, 0.75, 0.8407, 0.5153, 0.7954, 0.5153, 0.8125, 0.5, 0.875, 0.5, 0.7954, 0.5153, 0.75, 0.5153, 0.75, 0.5, 0.8125, 0.5, 0.75, 0.5153, 0.7046, 0.5153, 0.6875, 0.5, 0.75, 0.5, 0.625, 0.5, 0.625, 0.4375, 0.625, 0.4375, 0.625, 0.5, 0.625, 0.4375, 0.625, 0.375, 0.625, 0.375, 0.625, 0.4375, 0.625, 0.375, 0.625, 0.3125, 0.625, 0.3125, 0.625, 0.375, 0.625, 1.0, 0.625, 0.9375, 0.625, 0.9375, 0.625, 1.0, 0.625, 0.9375, 0.625, 0.875, 0.625, 0.875, 0.625, 0.9375, 0.625, 0.875, 0.625, 0.8125, 0.625, 0.8125, 0.625, 0.875, 0.8407, 0.7347, 0.7954, 0.7347, 0.7954, 0.7347, 0.8407, 0.7347, 0.7954, 0.7347, 0.75, 0.7347, 0.75, 0.7347, 0.7954, 0.7347, 0.75, 0.7347, 0.7046, 0.7347, 0.7046, 0.7347, 0.75, 0.7347, 0.625, 1.0, 0.625, 0.9375, 0.625, 0.9375, 0.625, 1.0, 0.625, 0.9375, 0.625, 0.875, 0.625, 0.875, 0.625, 0.9375, 0.625, 0.875, 0.625, 0.8125, 0.625, 0.8125, 0.625, 0.875, 0.625, 0.5, 0.625, 0.4375, 0.625, 0.4375, 0.625, 0.5, 0.625, 0.4375, 0.625, 0.375, 0.625, 0.375, 0.625, 0.4375, 0.625, 0.375, 0.625, 0.3125, 0.625, 0.3125, 0.625, 0.375, 0.125, 0.7083, 0.1875, 0.7083, 0.1875, 0.75, 0.125, 0.75, 0.1875, 0.7083, 0.25, 0.7083, 0.25, 0.75, 0.1875, 0.75, 0.25, 0.7083, 0.3125, 0.7083, 0.3125, 0.75, 0.25, 0.75, 0.375, 0.75, 0.625, 0.75, 0.625, 0.8125, 0.375, 0.8125, 0.375, 0.8125, 0.625, 0.8125, 0.625, 0.875, 0.375, 0.875, 0.375, 0.875, 0.625, 0.875, 0.625, 0.9375, 0.375, 0.9375, 0.375, 0.25, 0.625, 0.25, 0.625, 0.3125, 0.375, 0.3125, 0.375, 0.3125, 0.625, 0.3125, 0.625, 0.375, 0.375, 0.375, 0.375, 0.375, 0.625, 0.375, 0.625, 0.4375, 0.375, 0.4375, 0.25, 0.5, 0.3125, 0.5, 0.3125, 0.5417, 0.25, 0.5417, 0.25, 0.5417, 0.3125, 0.5417, 0.3125, 0.5833, 0.25, 0.5833, 0.25, 0.5833, 0.3125, 0.5833, 0.3125, 0.625, 0.25, 0.625, 0.25, 0.625, 0.3125, 0.625, 0.3125, 0.6667, 0.25, 0.6667, 0.25, 0.6667, 0.3125, 0.6667, 0.3125, 0.7083, 0.25, 0.7083, 0.1875, 0.5, 0.25, 0.5, 0.25, 0.5417, 0.1875, 0.5417, 0.1875, 0.5417, 0.25, 0.5417, 0.25, 0.5833, 0.1875, 0.5833, 0.1875, 0.5833, 0.25, 0.5833, 0.25, 0.625, 0.1875, 0.625, 0.1875, 0.625, 0.25, 0.625, 0.25, 0.6667, 0.1875, 0.6667, 0.1875, 0.6667, 0.25, 0.6667, 0.25, 0.7083, 0.1875, 0.7083, 0.125, 0.5, 0.1875, 0.5, 0.1875, 0.5417, 0.125, 0.5417, 0.125, 0.5417, 0.1875, 0.5417, 0.1875, 0.5833, 0.125, 0.5833, 0.125, 0.5833, 0.1875, 0.5833, 0.1875, 0.625, 0.125, 0.625, 0.125, 0.625, 0.1875, 0.625, 0.1875, 0.6667, 0.125, 0.6667, 0.125, 0.6667, 0.1875, 0.6667, 0.1875, 0.7083, 0.125, 0.7083, 0.75, 0.5153, 0.7954, 0.5153, 0.7954, 0.5519, 0.75, 0.5519, 0.75, 0.5519, 0.7954, 0.5519, 0.7954, 0.5884, 0.75, 0.5884, 0.75, 0.5884, 0.7954, 0.5884, 0.7954, 0.625, 0.75, 0.625, 0.75, 0.625, 0.7954, 0.625, 0.7954, 0.6616, 0.75, 0.6616, 0.75, 0.6616, 0.7954, 0.6616, 0.7954, 0.6981, 0.75, 0.6981, 0.7046, 0.5153, 0.75, 0.5153, 0.75, 0.5519, 0.7046, 0.5519, 0.7046, 0.5519, 0.75, 0.5519, 0.75, 0.5884, 0.7046, 0.5884, 0.7046, 0.5884, 0.75, 0.5884, 0.75, 0.625, 0.7046, 0.625, 0.7046, 0.625, 0.75, 0.625, 0.75, 0.6616, 0.7046, 0.6616, 0.7046, 0.6616, 0.75, 0.6616, 0.75, 0.6981, 0.7046, 0.6981, 0.6593, 0.5153, 0.7046, 0.5153, 0.7046, 0.5519, 0.6593, 0.5519, 0.6593, 0.5519, 0.7046, 0.5519, 0.7046, 0.5884, 0.6593, 0.5884, 0.6593, 0.5884, 0.7046, 0.5884, 0.7046, 0.625, 0.6593, 0.625, 0.6593, 0.625, 0.7046, 0.625, 0.7046, 0.6616, 0.6593, 0.6616, 0.6593, 0.6616, 0.7046, 0.6616, 0.7046, 0.6981, 0.6593, 0.6981, 0.8407, 0.5153, 0.8407, 0.5519, 0.8407, 0.5519, 0.8407, 0.5153, 0.8407, 0.5519, 0.8407, 0.5884, 0.8407, 0.5884, 0.8407, 0.5519, 0.8407, 0.5884, 0.8407, 0.625, 0.8407, 0.625, 0.8407, 0.5884, 0.8407, 0.625, 0.8407, 0.6616, 0.8407, 0.6616, 0.8407, 0.625, 0.8407, 0.6616, 0.8407, 0.6981, 0.8407, 0.6981, 0.8407, 0.6616, 0.6593, 0.7347, 0.6593, 0.6981, 0.6593, 0.6981, 0.6593, 0.7347, 0.6593, 0.6981, 0.6593, 0.6616, 0.6593, 0.6616, 0.6593, 0.6981, 0.6593, 0.6616, 0.6593, 0.625, 0.6593, 0.625, 0.6593, 0.6616, 0.6593, 0.625, 0.6593, 0.5884, 0.6593, 0.5884, 0.6593, 0.625, 0.6593, 0.5884, 0.6593, 0.5519, 0.6593, 0.5519, 0.6593, 0.5884, 0.7954, 0.5153, 0.8407, 0.5153, 0.8407, 0.5519, 0.7954, 0.5519, 0.7954, 0.5519, 0.8407, 0.5519, 0.8407, 0.5884, 0.7954, 0.5884, 0.7954, 0.5884, 0.8407, 0.5884, 0.8407, 0.625, 0.7954, 0.625, 0.7954, 0.625, 0.8407, 0.625, 0.8407, 0.6616, 0.7954, 0.6616, 0.7954, 0.6616, 0.8407, 0.6616, 0.8407, 0.6981, 0.7954, 0.6981, 0.6593, 0.5153, 0.6593, 0.5519, 0.625, 0.5417, 0.625, 0.5, 0.6593, 0.5519, 0.6593, 0.5884, 0.625, 0.5833, 0.625, 0.5417, 0.6593, 0.5884, 0.6593, 0.625, 0.625, 0.625, 0.625, 0.5833, 0.6593, 0.625, 0.6593, 0.6616, 0.625, 0.6667, 0.625, 0.625, 0.6593, 0.6616, 0.6593, 0.6981, 0.625, 0.7083, 0.625, 0.6667, 0.8407, 0.7347, 0.8407, 0.6981, 0.875, 0.7083, 0.875, 0.75, 0.8407, 0.6981, 0.8407, 0.6616, 0.875, 0.6667, 0.875, 0.7083, 0.8407, 0.6616, 0.8407, 0.625, 0.875, 0.625, 0.875, 0.6667, 0.8407, 0.625, 0.8407, 0.5884, 0.875, 0.5833, 0.875, 0.625, 0.8407, 0.5884, 0.8407, 0.5519, 0.875, 0.5417, 0.875, 0.5833, 0.625, 0.25, 0.625, 0.2083, 0.625, 0.2083, 0.625, 0.25, 0.625, 0.2083, 0.625, 0.1667, 0.625, 0.1667, 0.625, 0.2083, 0.625, 0.1667, 0.625, 0.125, 0.625, 0.125, 0.625, 0.1667, 0.625, 0.125, 0.625, 0.08333, 0.625, 0.08333, 0.625, 0.125, 0.625, 0.08333, 0.625, 0.04167, 0.625, 0.04167, 0.625, 0.08333, 0.625, 0.25, 0.625, 0.2083, 0.625, 0.2083, 0.625, 0.25, 0.625, 0.2083, 0.625, 0.1667, 0.625, 0.1667, 0.625, 0.2083, 0.625, 0.1667, 0.625, 0.125, 0.625, 0.125, 0.625, 0.1667, 0.625, 0.125, 0.625, 0.08333, 0.625, 0.08333, 0.625, 0.125, 0.625, 0.08333, 0.625, 0.04167, 0.625, 0.04167, 0.625, 0.08333, 0.625, 0.75, 0.625, 0.7083, 0.625, 0.7083, 0.625, 0.75, 0.625, 0.7083, 0.625, 0.6667, 0.625, 0.6667, 0.625, 0.7083, 0.625, 0.6667, 0.625, 0.625, 0.625, 0.625, 0.625, 0.6667, 0.625, 0.625, 0.625, 0.5833, 0.625, 0.5833, 0.625, 0.625, 0.625, 0.5833, 0.625, 0.5417, 0.625, 0.5417, 0.625, 0.5833, 0.625, 0.75, 0.625, 0.7083, 0.625, 0.7083, 0.625, 0.75, 0.625, 0.7083, 0.625, 0.6667, 0.625, 0.6667, 0.625, 0.7083, 0.625, 0.6667, 0.625, 0.625, 0.625, 0.625, 0.625, 0.6667, 0.625, 0.625, 0.625, 0.5833, 0.625, 0.5833, 0.625, 0.625, 0.625, 0.5833, 0.625, 0.5417, 0.625, 0.5417, 0.625, 0.5833, 0.3125, 0.5, 0.375, 0.5, 0.375, 0.5417, 0.3125, 0.5417, 0.3125, 0.5417, 0.375, 0.5417, 0.375, 0.5833, 0.3125, 0.5833, 0.3125, 0.5833, 0.375, 0.5833, 0.375, 0.625, 0.3125, 0.625, 0.3125, 0.625, 0.375, 0.625, 0.375, 0.6667, 0.3125, 0.6667, 0.3125, 0.6667, 0.375, 0.6667, 0.375, 0.7083, 0.3125, 0.7083, 0.375, 0.5, 0.625, 0.5, 0.625, 0.5417, 0.375, 0.5417, 0.375, 0.5417, 0.625, 0.5417, 0.625, 0.5833, 0.375, 0.5833, 0.375, 0.5833, 0.625, 0.5833, 0.625, 0.625, 0.375, 0.625, 0.375, 0.625, 0.625, 0.625, 0.625, 0.6667, 0.375, 0.6667, 0.375, 0.6667, 0.625, 0.6667, 0.625, 0.7083, 0.375, 0.7083, 0.375, 0.0, 0.625, 0.0, 0.625, 0.04167, 0.375, 0.04167, 0.375, 0.04167, 0.625, 0.04167, 0.625, 0.08333, 0.375, 0.08333, 0.375, 0.08333, 0.625, 0.08333, 0.625, 0.125, 0.375, 0.125, 0.375, 0.125, 0.625, 0.125, 0.625, 0.1667, 0.375, 0.1667, 0.375, 0.1667, 0.625, 0.1667, 0.625, 0.2083, 0.375, 0.2083])
me_cube.use_remesh_fix_poles = True
me_cube.use_remesh_preserve_attributes = False
me_cube.use_mirror_vertex_groups = False
me_cube.update()
me_sphere = bpy.data.meshes.new('Sphere')
me_sphere.from_pydata([(0.0, -2.208, 0.1951), (0.0, -2.151, 0.3827), (0.0, -2.059, 0.5556), (0.0, -1.934, 0.7071), (0.0, -1.783, 0.8315), (0.0, -1.61, 0.9239), (0.0, -1.422, 0.9808), (0.0, -1.227, 1.0), (0.03806, -2.208, 0.1913), (0.07466, -2.151, 0.3753), (0.1084, -2.059, 0.5449), (0.1379, -1.934, 0.6935), (0.1622, -1.783, 0.8155), (0.1802, -1.61, 0.9061), (0.1913, -1.422, 0.9619), (0.1951, -1.227, 0.9808), (0.07466, -2.208, 0.1802), (0.1464, -2.151, 0.3536), (0.2126, -2.059, 0.5133), (0.2706, -1.934, 0.6533), (0.3182, -1.783, 0.7682), (0.3536, -1.61, 0.8536), (0.3753, -1.422, 0.9061), (0.3827, -1.227, 0.9239), (0.1084, -2.208, 0.1622), (0.2126, -2.151, 0.3182), (0.3087, -2.059, 0.4619), (0.3928, -1.934, 0.5879), (0.4619, -1.783, 0.6913), (0.5133, -1.61, 0.7682), (0.5449, -1.422, 0.8155), (0.5556, -1.227, 0.8315), (0.1379, -2.208, 0.1379), (0.2706, -2.151, 0.2706), (0.3928, -2.059, 0.3928), (0.5, -1.934, 0.5), (0.5879, -1.783, 0.5879), (0.6533, -1.61, 0.6533), (0.6935, -1.422, 0.6935), (0.7071, -1.227, 0.7071), (0.1622, -2.208, 0.1084), (0.3182, -2.151, 0.2126), (0.4619, -2.059, 0.3087), (0.5879, -1.934, 0.3928), (0.6913, -1.783, 0.4619), (0.7682, -1.61, 0.5133), (0.8155, -1.422, 0.5449), (0.8315, -1.227, 0.5556), (0.1802, -2.208, 0.07466), (0.3536, -2.151, 0.1464), (0.5133, -2.059, 0.2126), (0.6533, -1.934, 0.2706), (0.7682, -1.783, 0.3182), (0.8536, -1.61, 0.3536), (0.9061, -1.422, 0.3753), (0.9239, -1.227, 0.3827), (0.1913, -2.208, 0.03806), (0.3753, -2.151, 0.07466), (0.5449, -2.059, 0.1084), (0.6935, -1.934, 0.1379), (0.8155, -1.783, 0.1622), (0.9061, -1.61, 0.1802), (0.9619, -1.422, 0.1913), (0.9808, -1.227, 0.1951), (0.1951, -2.208, -4.198e-07), (0.3827, -2.151, -4.099e-07), (0.5556, -2.059, -3.984e-07), (0.7071, -1.934, -4.004e-07), (0.8315, -1.783, -4.087e-07), (0.9239, -1.61, -3.415e-07), (0.9808, -1.422, -4.525e-07), (1.0, -1.227, -4.291e-07), (-2.304e-07, -2.227, -6.503e-07), (-0.1932, -2.665e-06, 0.9714), (-0.379, -2.663e-06, 0.915), (-0.5502, -2.659e-06, 0.8235), (-0.7003, -2.653e-06, 0.7003), (-0.8235, -2.647e-06, 0.5502), (-0.915, -2.639e-06, 0.379), (-0.9714, -2.631e-06, 0.1932), (-0.9904, -2.623e-06, -1.18e-07), (0.9904, -2.623e-06, -3.862e-07), (0.9714, -2.631e-06, 0.1932), (0.915, -2.639e-06, 0.379), (0.8235, -2.647e-06, 0.5502), (0.7003, -2.653e-06, 0.7003), (0.5502, -2.659e-06, 0.8235), (0.379, -2.663e-06, 0.915), (0.1932, -2.665e-06, 0.9714), (0.0, -2.666e-06, 0.9904), (-0.1951, -2.208, -4.049e-07), (-0.3827, -2.151, -3.726e-07), (-0.5556, -2.059, -3.686e-07), (-0.7071, -1.934, -2.663e-07), (-0.8315, -1.783, -2.15e-07), (-0.9239, -1.61, -3.862e-07), (-0.9808, -1.422, -1.545e-07), (-1.0, -1.227, -1.907e-07), (-0.1913, -2.208, 0.03806), (-0.3753, -2.151, 0.07466), (-0.5449, -2.059, 0.1084), (-0.6935, -1.934, 0.1379), (-0.8155, -1.783, 0.1622), (-0.9061, -1.61, 0.1802), (-0.9619, -1.422, 0.1913), (-0.9808, -1.227, 0.1951), (-0.1802, -2.208, 0.07466), (-0.3536, -2.151, 0.1464), (-0.5133, -2.059, 0.2126), (-0.6533, -1.934, 0.2706), (-0.7682, -1.783, 0.3182), (-0.8536, -1.61, 0.3536), (-0.9061, -1.422, 0.3753), (-0.9239, -1.227, 0.3827), (-0.1622, -2.208, 0.1084), (-0.3182, -2.151, 0.2126), (-0.4619, -2.059, 0.3087), (-0.5879, -1.934, 0.3928), (-0.6913, -1.783, 0.4619), (-0.7682, -1.61, 0.5133), (-0.8155, -1.422, 0.5449), (-0.8315, -1.227, 0.5556), (-0.1379, -2.208, 0.1379), (-0.2706, -2.151, 0.2706), (-0.3928, -2.059, 0.3928), (-0.5, -1.934, 0.5), (-0.5879, -1.783, 0.5879), (-0.6533, -1.61, 0.6533), (-0.6935, -1.422, 0.6935), (-0.7071, -1.227, 0.7071), (-0.1084, -2.208, 0.1622), (-0.2126, -2.151, 0.3182), (-0.3087, -2.059, 0.4619), (-0.3928, -1.934, 0.5879), (-0.4619, -1.783, 0.6913), (-0.5133, -1.61, 0.7682), (-0.5449, -1.422, 0.8155), (-0.5556, -1.227, 0.8315), (-0.07466, -2.208, 0.1802), (-0.1464, -2.151, 0.3536), (-0.2126, -2.059, 0.5133), (-0.2706, -1.934, 0.6533), (-0.3182, -1.783, 0.7682), (-0.3536, -1.61, 0.8536), (-0.3753, -1.422, 0.9061), (-0.3827, -1.227, 0.9239), (-0.03806, -2.208, 0.1913), (-0.07466, -2.151, 0.3753), (-0.1084, -2.059, 0.5449), (-0.1379, -1.934, 0.6935), (-0.1622, -1.783, 0.8155), (-0.1802, -1.61, 0.9061), (-0.1913, -1.422, 0.9619), (-0.1951, -1.227, 0.9808)], [], [(1, 0, 8, 9), (2, 1, 9, 10), (3, 2, 10, 11), (4, 3, 11, 12), (5, 4, 12, 13), (6, 5, 13, 14), (7, 6, 14, 15), (0, 72, 8), (89, 7, 15, 88), (15, 14, 22, 23), (8, 72, 16), (88, 15, 23, 87), (9, 8, 16, 17), (10, 9, 17, 18), (11, 10, 18, 19), (12, 11, 19, 20), (13, 12, 20, 21), (14, 13, 21, 22), (20, 19, 27, 28), (21, 20, 28, 29), (22, 21, 29, 30), (23, 22, 30, 31), (16, 72, 24), (87, 23, 31, 86), (17, 16, 24, 25), (18, 17, 25, 26), (19, 18, 26, 27), (86, 31, 39, 85), (25, 24, 32, 33), (26, 25, 33, 34), (27, 26, 34, 35), (28, 27, 35, 36), (29, 28, 36, 37), (30, 29, 37, 38), (31, 30, 38, 39), (24, 72, 32), (37, 36, 44, 45), (38, 37, 45, 46), (39, 38, 46, 47), (32, 72, 40), (85, 39, 47, 84), (33, 32, 40, 41), (34, 33, 41, 42), (35, 34, 42, 43), (36, 35, 43, 44), (41, 40, 48, 49), (42, 41, 49, 50), (43, 42, 50, 51), (44, 43, 51, 52), (45, 44, 52, 53), (46, 45, 53, 54), (47, 46, 54, 55), (40, 72, 48), (84, 47, 55, 83), (53, 52, 60, 61), (54, 53, 61, 62), (55, 54, 62, 63), (48, 72, 56), (83, 55, 63, 82), (49, 48, 56, 57), (50, 49, 57, 58), (51, 50, 58, 59), (52, 51, 59, 60), (58, 57, 65, 66), (59, 58, 66, 67), (60, 59, 67, 68), (61, 60, 68, 69), (62, 61, 69, 70), (63, 62, 70, 71), (56, 72, 64), (82, 63, 71, 81), (57, 56, 64, 65), (93, 92, 100, 101), (94, 93, 101, 102), (95, 94, 102, 103), (96, 95, 103, 104), (97, 96, 104, 105), (90, 72, 98), (80, 97, 105, 79), (91, 90, 98, 99), (92, 91, 99, 100), (105, 104, 112, 113), (98, 72, 106), (79, 105, 113, 78), (99, 98, 106, 107), (100, 99, 107, 108), (101, 100, 108, 109), (102, 101, 109, 110), (103, 102, 110, 111), (104, 103, 111, 112), (110, 109, 117, 118), (111, 110, 118, 119), (112, 111, 119, 120), (113, 112, 120, 121), (106, 72, 114), (78, 113, 121, 77), (107, 106, 114, 115), (108, 107, 115, 116), (109, 108, 116, 117), (114, 72, 122), (77, 121, 129, 76), (115, 114, 122, 123), (116, 115, 123, 124), (117, 116, 124, 125), (118, 117, 125, 126), (119, 118, 126, 127), (120, 119, 127, 128), (121, 120, 128, 129), (126, 125, 133, 134), (127, 126, 134, 135), (128, 127, 135, 136), (129, 128, 136, 137), (122, 72, 130), (76, 129, 137, 75), (123, 122, 130, 131), (124, 123, 131, 132), (125, 124, 132, 133), (75, 137, 145, 74), (131, 130, 138, 139), (132, 131, 139, 140), (133, 132, 140, 141), (134, 133, 141, 142), (135, 134, 142, 143), (136, 135, 143, 144), (137, 136, 144, 145), (130, 72, 138), (143, 142, 150, 151), (144, 143, 151, 152), (145, 144, 152, 153), (138, 72, 146), (74, 145, 153, 73), (139, 138, 146, 147), (140, 139, 147, 148), (141, 140, 148, 149), (142, 141, 149, 150), (148, 147, 1, 2), (149, 148, 2, 3), (150, 149, 3, 4), (151, 150, 4, 5), (152, 151, 5, 6), (153, 152, 6, 7), (146, 72, 0), (73, 153, 7, 89), (147, 146, 0, 1)])
_uv = me_sphere.uv_layers.new(name='UVMap')
_uv.uv.foreach_set('vector', [0.75, 0.875, 0.75, 0.9375, 0.7187, 0.9375, 0.7188, 0.875, 0.75, 0.8125, 0.75, 0.875, 0.7188, 0.875, 0.7188, 0.8125, 0.75, 0.75, 0.75, 0.8125, 0.7188, 0.8125, 0.7188, 0.75, 0.75, 0.6875, 0.75, 0.75, 0.7188, 0.75, 0.7188, 0.6875, 0.75, 0.625, 0.75, 0.6875, 0.7188, 0.6875, 0.7188, 0.625, 0.75, 0.5625, 0.75, 0.625, 0.7188, 0.625, 0.7188, 0.5625, 0.75, 0.5, 0.75, 0.5625, 0.7188, 0.5625, 0.7188, 0.5, 0.75, 0.9375, 0.7344, 1.0, 0.7187, 0.9375, 0.75, 0.4688, 0.75, 0.5, 0.7188, 0.5, 0.7188, 0.4688, 0.7188, 0.5, 0.7188, 0.5625, 0.6875, 0.5625, 0.6875, 0.5, 0.7187, 0.9375, 0.7031, 1.0, 0.6875, 0.9375, 0.7188, 0.4688, 0.7188, 0.5, 0.6875, 0.5, 0.6875, 0.4688, 0.7188, 0.875, 0.7187, 0.9375, 0.6875, 0.9375, 0.6875, 0.875, 0.7188, 0.8125, 0.7188, 0.875, 0.6875, 0.875, 0.6875, 0.8125, 0.7188, 0.75, 0.7188, 0.8125, 0.6875, 0.8125, 0.6875, 0.75, 0.7188, 0.6875, 0.7188, 0.75, 0.6875, 0.75, 0.6875, 0.6875, 0.7188, 0.625, 0.7188, 0.6875, 0.6875, 0.6875, 0.6875, 0.625, 0.7188, 0.5625, 0.7188, 0.625, 0.6875, 0.625, 0.6875, 0.5625, 0.6875, 0.6875, 0.6875, 0.75, 0.6562, 0.75, 0.6562, 0.6875, 0.6875, 0.625, 0.6875, 0.6875, 0.6562, 0.6875, 0.6562, 0.625, 0.6875, 0.5625, 0.6875, 0.625, 0.6562, 0.625, 0.6562, 0.5625, 0.6875, 0.5, 0.6875, 0.5625, 0.6562, 0.5625, 0.6562, 0.5, 0.6875, 0.9375, 0.6719, 1.0, 0.6562, 0.9375, 0.6875, 0.4688, 0.6875, 0.5, 0.6562, 0.5, 0.6562, 0.4688, 0.6875, 0.875, 0.6875, 0.9375, 0.6562, 0.9375, 0.6562, 0.875, 0.6875, 0.8125, 0.6875, 0.875, 0.6562, 0.875, 0.6562, 0.8125, 0.6875, 0.75, 0.6875, 0.8125, 0.6562, 0.8125, 0.6562, 0.75, 0.6562, 0.4688, 0.6562, 0.5, 0.625, 0.5, 0.625, 0.4688, 0.6562, 0.875, 0.6562, 0.9375, 0.625, 0.9375, 0.625, 0.875, 0.6562, 0.8125, 0.6562, 0.875, 0.625, 0.875, 0.625, 0.8125, 0.6562, 0.75, 0.6562, 0.8125, 0.625, 0.8125, 0.625, 0.75, 0.6562, 0.6875, 0.6562, 0.75, 0.625, 0.75, 0.625, 0.6875, 0.6562, 0.625, 0.6562, 0.6875, 0.625, 0.6875, 0.625, 0.625, 0.6562, 0.5625, 0.6562, 0.625, 0.625, 0.625, 0.625, 0.5625, 0.6562, 0.5, 0.6562, 0.5625, 0.625, 0.5625, 0.625, 0.5, 0.6562, 0.9375, 0.6406, 1.0, 0.625, 0.9375, 0.625, 0.625, 0.625, 0.6875, 0.5937, 0.6875, 0.5937, 0.625, 0.625, 0.5625, 0.625, 0.625, 0.5937, 0.625, 0.5937, 0.5625, 0.625, 0.5, 0.625, 0.5625, 0.5937, 0.5625, 0.5937, 0.5, 0.625, 0.9375, 0.6094, 1.0, 0.5937, 0.9375, 0.625, 0.4688, 0.625, 0.5, 0.5937, 0.5, 0.5937, 0.4688, 0.625, 0.875, 0.625, 0.9375, 0.5937, 0.9375, 0.5937, 0.875, 0.625, 0.8125, 0.625, 0.875, 0.5937, 0.875, 0.5937, 0.8125, 0.625, 0.75, 0.625, 0.8125, 0.5937, 0.8125, 0.5937, 0.75, 0.625, 0.6875, 0.625, 0.75, 0.5937, 0.75, 0.5937, 0.6875, 0.5937, 0.875, 0.5937, 0.9375, 0.5625, 0.9375, 0.5625, 0.875, 0.5937, 0.8125, 0.5937, 0.875, 0.5625, 0.875, 0.5625, 0.8125, 0.5937, 0.75, 0.5937, 0.8125, 0.5625, 0.8125, 0.5625, 0.75, 0.5937, 0.6875, 0.5937, 0.75, 0.5625, 0.75, 0.5625, 0.6875, 0.5937, 0.625, 0.5937, 0.6875, 0.5625, 0.6875, 0.5625, 0.625, 0.5937, 0.5625, 0.5937, 0.625, 0.5625, 0.625, 0.5625, 0.5625, 0.5937, 0.5, 0.5937, 0.5625, 0.5625, 0.5625, 0.5625, 0.5, 0.5937, 0.9375, 0.5781, 1.0, 0.5625, 0.9375, 0.5937, 0.4688, 0.5937, 0.5, 0.5625, 0.5, 0.5625, 0.4688, 0.5625, 0.625, 0.5625, 0.6875, 0.5312, 0.6875, 0.5312, 0.625, 0.5625, 0.5625, 0.5625, 0.625, 0.5312, 0.625, 0.5312, 0.5625, 0.5625, 0.5, 0.5625, 0.5625, 0.5312, 0.5625, 0.5312, 0.5, 0.5625, 0.9375, 0.5469, 1.0, 0.5312, 0.9375, 0.5625, 0.4688, 0.5625, 0.5, 0.5312, 0.5, 0.5312, 0.4688, 0.5625, 0.875, 0.5625, 0.9375, 0.5312, 0.9375, 0.5312, 0.875, 0.5625, 0.8125, 0.5625, 0.875, 0.5312, 0.875, 0.5312, 0.8125, 0.5625, 0.75, 0.5625, 0.8125, 0.5312, 0.8125, 0.5312, 0.75, 0.5625, 0.6875, 0.5625, 0.75, 0.5312, 0.75, 0.5312, 0.6875, 0.5312, 0.8125, 0.5312, 0.875, 0.5, 0.875, 0.5, 0.8125, 0.5312, 0.75, 0.5312, 0.8125, 0.5, 0.8125, 0.5, 0.75, 0.5312, 0.6875, 0.5312, 0.75, 0.5, 0.75, 0.5, 0.6875, 0.5312, 0.625, 0.5312, 0.6875, 0.5, 0.6875, 0.5, 0.625, 0.5312, 0.5625, 0.5312, 0.625, 0.5, 0.625, 0.5, 0.5625, 0.5312, 0.5, 0.5312, 0.5625, 0.5, 0.5625, 0.5, 0.5, 0.5312, 0.9375, 0.5156, 1.0, 0.5, 0.9375, 0.5312, 0.4688, 0.5312, 0.5, 0.5, 0.5, 0.5, 0.4688, 0.5312, 0.875, 0.5312, 0.9375, 0.5, 0.9375, 0.5, 0.875, 1.0, 0.75, 1.0, 0.8125, 0.9688, 0.8125, 0.9688, 0.75, 1.0, 0.6875, 1.0, 0.75, 0.9688, 0.75, 0.9688, 0.6875, 1.0, 0.625, 1.0, 0.6875, 0.9688, 0.6875, 0.9688, 0.625, 1.0, 0.5625, 1.0, 0.625, 0.9688, 0.625, 0.9688, 0.5625, 1.0, 0.5, 1.0, 0.5625, 0.9688, 0.5625, 0.9688, 0.5, 1.0, 0.9375, 0.9844, 1.0, 0.9688, 0.9375, 1.0, 0.4688, 1.0, 0.5, 0.9688, 0.5, 0.9688, 0.4688, 1.0, 0.875, 1.0, 0.9375, 0.9688, 0.9375, 0.9688, 0.875, 1.0, 0.8125, 1.0, 0.875, 0.9688, 0.875, 0.9688, 0.8125, 0.9688, 0.5, 0.9688, 0.5625, 0.9375, 0.5625, 0.9375, 0.5, 0.9688, 0.9375, 0.9531, 1.0, 0.9375, 0.9375, 0.9688, 0.4688, 0.9688, 0.5, 0.9375, 0.5, 0.9375, 0.4688, 0.9688, 0.875, 0.9688, 0.9375, 0.9375, 0.9375, 0.9375, 0.875, 0.9688, 0.8125, 0.9688, 0.875, 0.9375, 0.875, 0.9375, 0.8125, 0.9688, 0.75, 0.9688, 0.8125, 0.9375, 0.8125, 0.9375, 0.75, 0.9688, 0.6875, 0.9688, 0.75, 0.9375, 0.75, 0.9375, 0.6875, 0.9688, 0.625, 0.9688, 0.6875, 0.9375, 0.6875, 0.9375, 0.625, 0.9688, 0.5625, 0.9688, 0.625, 0.9375, 0.625, 0.9375, 0.5625, 0.9375, 0.6875, 0.9375, 0.75, 0.9062, 0.75, 0.9062, 0.6875, 0.9375, 0.625, 0.9375, 0.6875, 0.9062, 0.6875, 0.9062, 0.625, 0.9375, 0.5625, 0.9375, 0.625, 0.9062, 0.625, 0.9062, 0.5625, 0.9375, 0.5, 0.9375, 0.5625, 0.9062, 0.5625, 0.9062, 0.5, 0.9375, 0.9375, 0.9219, 1.0, 0.9063, 0.9375, 0.9375, 0.4688, 0.9375, 0.5, 0.9062, 0.5, 0.9062, 0.4688, 0.9375, 0.875, 0.9375, 0.9375, 0.9063, 0.9375, 0.9063, 0.875, 0.9375, 0.8125, 0.9375, 0.875, 0.9063, 0.875, 0.9062, 0.8125, 0.9375, 0.75, 0.9375, 0.8125, 0.9062, 0.8125, 0.9062, 0.75, 0.9063, 0.9375, 0.8906, 1.0, 0.875, 0.9375, 0.9062, 0.4688, 0.9062, 0.5, 0.875, 0.5, 0.875, 0.4688, 0.9063, 0.875, 0.9063, 0.9375, 0.875, 0.9375, 0.875, 0.875, 0.9062, 0.8125, 0.9063, 0.875, 0.875, 0.875, 0.875, 0.8125, 0.9062, 0.75, 0.9062, 0.8125, 0.875, 0.8125, 0.875, 0.75, 0.9062, 0.6875, 0.9062, 0.75, 0.875, 0.75, 0.875, 0.6875, 0.9062, 0.625, 0.9062, 0.6875, 0.875, 0.6875, 0.875, 0.625, 0.9062, 0.5625, 0.9062, 0.625, 0.875, 0.625, 0.875, 0.5625, 0.9062, 0.5, 0.9062, 0.5625, 0.875, 0.5625, 0.875, 0.5, 0.875, 0.6875, 0.875, 0.75, 0.8438, 0.75, 0.8438, 0.6875, 0.875, 0.625, 0.875, 0.6875, 0.8438, 0.6875, 0.8438, 0.625, 0.875, 0.5625, 0.875, 0.625, 0.8438, 0.625, 0.8438, 0.5625, 0.875, 0.5, 0.875, 0.5625, 0.8438, 0.5625, 0.8438, 0.5, 0.875, 0.9375, 0.8594, 1.0, 0.8438, 0.9375, 0.875, 0.4688, 0.875, 0.5, 0.8438, 0.5, 0.8438, 0.4688, 0.875, 0.875, 0.875, 0.9375, 0.8438, 0.9375, 0.8438, 0.875, 0.875, 0.8125, 0.875, 0.875, 0.8438, 0.875, 0.8438, 0.8125, 0.875, 0.75, 0.875, 0.8125, 0.8438, 0.8125, 0.8438, 0.75, 0.8438, 0.4688, 0.8438, 0.5, 0.8125, 0.5, 0.8125, 0.4688, 0.8438, 0.875, 0.8438, 0.9375, 0.8125, 0.9375, 0.8125, 0.875, 0.8438, 0.8125, 0.8438, 0.875, 0.8125, 0.875, 0.8125, 0.8125, 0.8438, 0.75, 0.8438, 0.8125, 0.8125, 0.8125, 0.8125, 0.75, 0.8438, 0.6875, 0.8438, 0.75, 0.8125, 0.75, 0.8125, 0.6875, 0.8438, 0.625, 0.8438, 0.6875, 0.8125, 0.6875, 0.8125, 0.625, 0.8438, 0.5625, 0.8438, 0.625, 0.8125, 0.625, 0.8125, 0.5625, 0.8438, 0.5, 0.8438, 0.5625, 0.8125, 0.5625, 0.8125, 0.5, 0.8438, 0.9375, 0.8281, 1.0, 0.8125, 0.9375, 0.8125, 0.625, 0.8125, 0.6875, 0.7812, 0.6875, 0.7812, 0.625, 0.8125, 0.5625, 0.8125, 0.625, 0.7812, 0.625, 0.7812, 0.5625, 0.8125, 0.5, 0.8125, 0.5625, 0.7812, 0.5625, 0.7812, 0.5, 0.8125, 0.9375, 0.7969, 1.0, 0.7812, 0.9375, 0.8125, 0.4688, 0.8125, 0.5, 0.7812, 0.5, 0.7812, 0.4688, 0.8125, 0.875, 0.8125, 0.9375, 0.7812, 0.9375, 0.7812, 0.875, 0.8125, 0.8125, 0.8125, 0.875, 0.7812, 0.875, 0.7812, 0.8125, 0.8125, 0.75, 0.8125, 0.8125, 0.7812, 0.8125, 0.7812, 0.75, 0.8125, 0.6875, 0.8125, 0.75, 0.7812, 0.75, 0.7812, 0.6875, 0.7812, 0.8125, 0.7812, 0.875, 0.75, 0.875, 0.75, 0.8125, 0.7812, 0.75, 0.7812, 0.8125, 0.75, 0.8125, 0.75, 0.75, 0.7812, 0.6875, 0.7812, 0.75, 0.75, 0.75, 0.75, 0.6875, 0.7812, 0.625, 0.7812, 0.6875, 0.75, 0.6875, 0.75, 0.625, 0.7812, 0.5625, 0.7812, 0.625, 0.75, 0.625, 0.75, 0.5625, 0.7812, 0.5, 0.7812, 0.5625, 0.75, 0.5625, 0.75, 0.5, 0.7812, 0.9375, 0.7656, 1.0, 0.75, 0.9375, 0.7812, 0.4688, 0.7812, 0.5, 0.75, 0.5, 0.75, 0.4688, 0.7812, 0.875, 0.7812, 0.9375, 0.75, 0.9375, 0.75, 0.875])
me_sphere.materials.append(mat_cryo_glass)
me_sphere.use_remesh_fix_poles = True
me_sphere.use_remesh_preserve_attributes = False
me_sphere.use_mirror_vertex_groups = False
me_sphere.update()
me_cube_009 = bpy.data.meshes.new('Cube.009')
me_cube_009.from_pydata([(-15.96, -0.6358, -1.455), (-13.04, -0.6358, -1.455), (-15.96, -0.6358, -1.623), (-13.04, 0.0, -1.455), (-15.96, 0.0, -1.455), (-13.04, 0.0, -1.623), (-15.96, 0.0, -1.623), (-13.04, -0.6358, -1.623)], [], [(0, 1, 3, 4), (2, 0, 4, 6), (7, 1, 0, 2), (5, 7, 2, 6), (1, 7, 5, 3)])
_uv = me_cube_009.uv_layers.new(name='UVMap')
_uv.uv.foreach_set('vector', [0.375, 0.0625, 0.375, 0.375, 0.375, 0.375, 0.375, 0.0625, 0.375, 0.0625, 0.375, 0.0625, 0.375, 0.0625, 0.375, 0.0625, 0.0, 0.0, 0.375, 0.375, 0.375, 0.0625, 0.375, 0.0625, 0.375, 0.375, 0.0, 0.0, 0.375, 0.0625, 0.375, 0.0625, 0.375, 0.375, 0.0, 0.0, 0.375, 0.375, 0.375, 0.375])
me_cube_009.materials.append(mat_ship_material)
me_cube_009.use_remesh_fix_poles = True
me_cube_009.use_remesh_preserve_attributes = False
me_cube_009.use_mirror_vertex_groups = False
me_cube_009.update()

# ---- objects
ob_cylinder_001 = bpy.data.objects.new('Cylinder.001', me_cylinder_001)
ob_cube_003 = bpy.data.objects.new('Cube.003', me_cube_001)
ob_cube_004 = bpy.data.objects.new('Cube.004', me_cube_002)
ob_cube_005 = bpy.data.objects.new('Cube.005', me_cube_003)
ob_cube_007 = bpy.data.objects.new('Cube.007', me_cube_004)
ob_cube_008 = bpy.data.objects.new('Cube.008', me_cube_005)
ob_cube_006 = bpy.data.objects.new('Cube.006', me_cube_006)
ob_cube_009 = bpy.data.objects.new('Cube.009', me_cube_007)
ob_cube_010 = bpy.data.objects.new('Cube.010', me_cube_008)
ob_window = bpy.data.objects.new('Window', me_cube_000)
ob_sun = bpy.data.objects.new('Sun', light_sun)
ob_camera = bpy.data.objects.new('Camera', cam_camera_001)
ob_cube = bpy.data.objects.new('Cube', me_cube)
ob_sphere = bpy.data.objects.new('Sphere', me_sphere)
ob_cube_001 = bpy.data.objects.new('Cube.001', me_cube)
ob_sphere_001 = bpy.data.objects.new('Sphere.001', me_sphere)
ob_cube_002 = bpy.data.objects.new('Cube.002', me_cube)
ob_sphere_002 = bpy.data.objects.new('Sphere.002', me_sphere)
ob_cube_011 = bpy.data.objects.new('Cube.011', me_cube_009)
ob_cube_012 = bpy.data.objects.new('Cube.012', me_cube)
ob_sphere_003 = bpy.data.objects.new('Sphere.003', me_sphere)
ob_cube_013 = bpy.data.objects.new('Cube.013', me_cube)
ob_sphere_004 = bpy.data.objects.new('Sphere.004', me_sphere)
ob_cube_014 = bpy.data.objects.new('Cube.014', me_cube)
ob_sphere_005 = bpy.data.objects.new('Sphere.005', me_sphere)

# ---- transforms, parenting, visibility, modifiers, constraints
ob_cylinder_001.location = (0.1672, -3.725e-09, 0.7221)
ob_cylinder_001.rotation_euler = (0.0, 0.8727, 0.0)
ob_cylinder_001.hide_viewport = True
ob_cylinder_001.hide_select = True
ob_cylinder_001.hide_render = True
ob_cylinder_001.lineart.crease_threshold = 0.0
ob_cube_003.location = (-0.001817, 0.0, 0.0)
ob_cube_003.lineart.crease_threshold = 0.0
_m = ob_cube_003.modifiers.new('Mirror', 'MIRROR')
_m.use_axis = (False, True, False)
ob_cube_004.location = (-0.001817, 0.0, 2.118)
ob_cube_004.hide_viewport = True
ob_cube_004.hide_select = True
ob_cube_004.hide_render = True
ob_cube_004.lineart.crease_threshold = 0.0
_m = ob_cube_004.modifiers.new('Mirror', 'MIRROR')
_m.use_axis = (False, True, False)
_m = ob_cube_004.modifiers.new('Array', 'ARRAY')
_m.count = 5
_m.constant_offset_displace = (0.0, 0.0, 0.0)
_m.use_relative_offset = False
_m.relative_offset_displace = (-1.0, 0.0, 0.0)
_m.use_object_offset = True
ob_cube_005.location = (-2.129, -1.49e-08, 2.993)
ob_cube_005.rotation_euler = (0.0, 0.697, 0.0)
ob_cube_005.scale = (0.3021, 1.888, 1.0)
ob_cube_005.lineart.crease_threshold = 0.0
ob_cube_007.location = (-0.001817, 0.0, 4.0)
ob_cube_007.rotation_euler = (3.142, -0.0, 0.0)
ob_cube_007.lineart.crease_threshold = 0.0
ob_cube_008.location = (2.317, 0.0, 1.911)
ob_cube_008.scale = (-0.1371, 1.611, 1.327)
ob_cube_008.lineart.crease_threshold = 0.0
_m = ob_cube_008.modifiers.new('Mirror', 'MIRROR')
_m.use_axis = (False, True, False)
ob_cube_006.location = (2.356, 0.0, 1.911)
ob_cube_006.scale = (-0.1371, 1.611, 1.327)
ob_cube_006.lineart.crease_threshold = 0.0
_m = ob_cube_006.modifiers.new('Mirror', 'MIRROR')
_m.use_axis = (False, True, False)
ob_cube_009.location = (5.583, 0.0, 1.911)
ob_cube_009.lineart.crease_threshold = 0.0
_m = ob_cube_009.modifiers.new('Mirror', 'MIRROR')
_m.use_axis = (False, True, False)
ob_cube_010.location = (13.9, 0.0, 1.911)
ob_cube_010.scale = (-0.02368, 1.817, 1.497)
ob_cube_010.lineart.crease_threshold = 0.0
_m = ob_cube_010.modifiers.new('Mirror', 'MIRROR')
_m.use_axis = (False, True, False)
ob_window.location = (-0.001817, 0.0, 2.589)
ob_window.rotation_euler = (3.142, -0.0, 0.0)
ob_window.lineart.crease_threshold = 0.0
_m = ob_window.modifiers.new('Mirror', 'MIRROR')
_m.use_axis = (False, True, False)
ob_sun.location = (0.0, 0.0, 0.0)
ob_sun.rotation_euler = (-0.9865, -0.0, 0.0)
ob_sun.hide_viewport = True
ob_sun.hide_select = True
ob_sun.hide_render = True
ob_sun.lineart.crease_threshold = 0.0
ob_camera.location = (14.88, 0.0, 1.744)
ob_camera.rotation_euler = (1.532, 0.0, 1.571)
ob_camera.scale = (1.0, 1.0, 1.0)
ob_camera.lineart.crease_threshold = 0.0
ob_cube.location = (10.71, -2.208, -0.2498)
ob_cube.lineart.crease_threshold = 0.0
ob_sphere.location = (10.71, -2.199, 0.669)
ob_sphere.scale = (0.5076, 0.5076, 0.5076)
ob_sphere.lineart.crease_threshold = 0.0
_m = ob_sphere.modifiers.new('Mirror', 'MIRROR')
_m.use_axis = (False, True, False)
ob_cube_001.location = (8.776, -2.208, -0.2498)
ob_cube_001.lineart.crease_threshold = 0.0
ob_sphere_001.location = (8.777, -2.199, 0.669)
ob_sphere_001.scale = (0.5076, 0.5076, 0.5076)
ob_sphere_001.lineart.crease_threshold = 0.0
_m = ob_sphere_001.modifiers.new('Mirror', 'MIRROR')
_m.use_axis = (False, True, False)
ob_cube_002.location = (6.917, -2.208, -0.2498)
ob_cube_002.lineart.crease_threshold = 0.0
ob_sphere_002.location = (6.918, -2.199, 0.669)
ob_sphere_002.scale = (0.5076, 0.5076, 0.5076)
ob_sphere_002.lineart.crease_threshold = 0.0
_m = ob_sphere_002.modifiers.new('Mirror', 'MIRROR')
_m.use_axis = (False, True, False)
ob_cube_011.location = (2.774, 0.0, 1.911)
ob_cube_011.scale = (-0.1371, 1.611, 1.327)
ob_cube_011.lineart.crease_threshold = 0.0
_m = ob_cube_011.modifiers.new('Mirror', 'MIRROR')
_m.use_axis = (False, True, False)
_m = ob_cube_011.modifiers.new('Bevel', 'BEVEL')
_m.width = 0.02
_m.width_pct = 0.02
_m.limit_method = 'NONE'
_m = ob_cube_011.modifiers.new('Array', 'ARRAY')
_m.count = 26
_m.constant_offset_displace = (0.0, 0.0, 0.0)
_m.relative_offset_displace = (-1.05, 0.0, 0.0)
ob_cube_012.location = (10.71, 2.167, -0.2498)
ob_cube_012.rotation_euler = (0.0, -0.0, 3.142)
ob_cube_012.lineart.crease_threshold = 0.0
ob_sphere_003.location = (10.71, 2.175, 0.669)
ob_sphere_003.rotation_euler = (0.0, -0.0, 3.142)
ob_sphere_003.scale = (0.5076, 0.5076, 0.5076)
ob_sphere_003.lineart.crease_threshold = 0.0
_m = ob_sphere_003.modifiers.new('Mirror', 'MIRROR')
_m.use_axis = (False, True, False)
ob_cube_013.location = (8.776, 2.167, -0.2498)
ob_cube_013.rotation_euler = (0.0, -0.0, 3.142)
ob_cube_013.lineart.crease_threshold = 0.0
ob_sphere_004.location = (8.777, 2.175, 0.669)
ob_sphere_004.rotation_euler = (0.0, -0.0, 3.142)
ob_sphere_004.scale = (0.5076, 0.5076, 0.5076)
ob_sphere_004.lineart.crease_threshold = 0.0
_m = ob_sphere_004.modifiers.new('Mirror', 'MIRROR')
_m.use_axis = (False, True, False)
ob_cube_014.location = (6.917, 2.167, -0.2498)
ob_cube_014.rotation_euler = (0.0, -0.0, 3.142)
ob_cube_014.lineart.crease_threshold = 0.0
ob_sphere_005.location = (6.918, 2.175, 0.669)
ob_sphere_005.rotation_euler = (0.0, -0.0, 3.142)
ob_sphere_005.scale = (0.5076, 0.5076, 0.5076)
ob_sphere_005.lineart.crease_threshold = 0.0
_m = ob_sphere_005.modifiers.new('Mirror', 'MIRROR')
_m.use_axis = (False, True, False)

# ---- collection membership
col_collection.objects.link(ob_cylinder_001)
col_walls.objects.link(ob_cube_003)
col_walls.objects.link(ob_cube_004)
col_walls.objects.link(ob_cube_005)
col_walls.objects.link(ob_cube_007)
col_walls.objects.link(ob_cube_008)
col_walls.objects.link(ob_cube_006)
col_walls.objects.link(ob_cube_009)
col_walls.objects.link(ob_cube_010)
col_walls.objects.link(ob_window)
col_walls.objects.link(ob_sun)
col_walls.objects.link(ob_camera)
col_walls.objects.link(ob_cube)
col_walls.objects.link(ob_sphere)
col_walls.objects.link(ob_cube_001)
col_walls.objects.link(ob_sphere_001)
col_walls.objects.link(ob_cube_002)
col_walls.objects.link(ob_sphere_002)
col_walls.objects.link(ob_cube_011)
col_walls.objects.link(ob_cube_012)
col_walls.objects.link(ob_sphere_003)
col_walls.objects.link(ob_cube_013)
col_walls.objects.link(ob_sphere_004)
col_walls.objects.link(ob_cube_014)
col_walls.objects.link(ob_sphere_005)

# ---- scene / render settings (as saved in the file)
scene.camera = ob_camera
scene.frame_start = 1; scene.frame_end = 250; scene.frame_set(1)
scene.render.engine = 'CYCLES'
scene.cycles.use_denoising = False
scene.cycles.samples = 256
scene.cycles.sampling_pattern = 'TABULATED_SOBOL'
scene.cycles.use_adaptive_sampling = False
scene.cycles.use_light_tree = False
scene.cycles.max_bounces = 200
scene.cycles.glossy_bounces = 8
scene.cycles.transmission_bounces = 20
scene.cycles.volume_bounces = 1
scene.cycles.transparent_max_bounces = 15
scene.eevee.use_raytracing = True
scene.view_settings.view_transform = 'Filmic'
bpy.context.view_layer.update()

# ---- added for rendering (the .blend has no usable light): sun
light_auto_sun = bpy.data.lights.new('AutoSun', 'SUN')
light_auto_sun.energy = 3.0
light_auto_sun.angle = 0.0523599
ob_auto_sun = bpy.data.objects.new('AutoSun', light_auto_sun)
scene.collection.objects.link(ob_auto_sun)
ob_auto_sun.rotation_euler = (0.872665, 0.174533, 0.523599)
bpy.context.view_layer.update()
